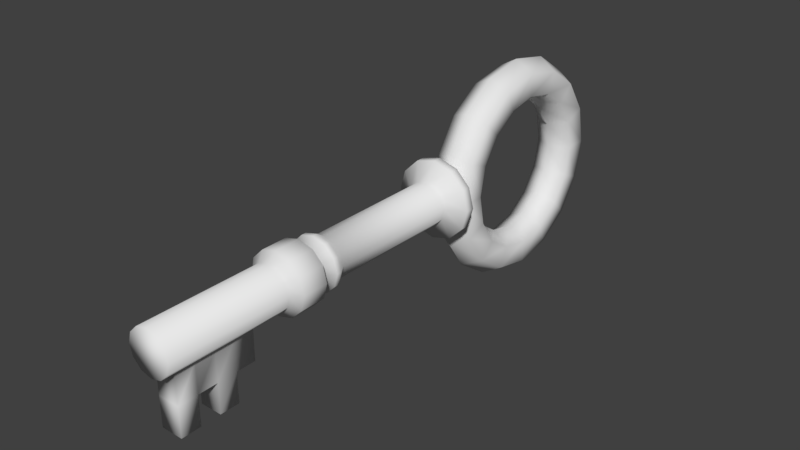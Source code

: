 # Source: Key_silver.blend  (saved by Blender 2.78.0; exported with 4.5.12 LTS)
import bpy
from mathutils import Matrix  # noqa: F401  (used for matrix-valued properties, if any)

bpy.ops.wm.read_factory_settings(use_empty=True)
scene = bpy.context.scene
scene.name = 'Scene'

# ---- collections
col_collection_1 = bpy.data.collections.new('Collection 1'); scene.collection.children.link(col_collection_1)

# ---- world
world_world = bpy.data.worlds.new('World'); scene.world = world_world
world_world.color = (0.05088, 0.05088, 0.05088)
world_world.use_sun_shadow = False
world_world.sun_shadow_jitter_overblur = 0.0
world_world.cycles.sampling_method = 'MANUAL'

# ---- meshes
me_torus_001 = bpy.data.meshes.new('Torus.001')
me_torus_001.from_pydata([(1.25, 1.567, 0.0), (1.125, 1.567, 0.2165), (0.875, 1.567, 0.2165), (0.75, 1.567, 3.062e-17), (0.875, 1.567, -0.2165), (1.125, 1.567, -0.2165), (1.155, 2.045, 0.0), (1.039, 1.998, 0.2165), (0.8084, 1.902, 0.2165), (0.6929, 1.854, 3.062e-17), (0.8084, 1.902, -0.2165), (1.039, 1.998, -0.2165), (0.8839, 2.451, 0.0), (0.7955, 2.363, 0.2165), (0.6187, 2.186, 0.2165), (0.5303, 2.097, 3.062e-17), (0.6187, 2.186, -0.2165), (0.7955, 2.363, -0.2165), (0.4784, 2.722, 0.0), (0.4305, 2.606, 0.2165), (0.3348, 2.375, 0.2165), (0.287, 2.26, 3.062e-17), (0.3348, 2.375, -0.2165), (0.4305, 2.606, -0.2165), (5.96e-08, 2.817, 0.0), (1.192e-07, 2.692, 0.2165), (8.941e-08, 2.442, 0.2165), (8.941e-08, 2.317, 3.062e-17), (8.941e-08, 2.442, -0.2165), (1.192e-07, 2.692, -0.2165), (-0.4784, 2.722, 0.0), (-0.4305, 2.606, 0.2165), (-0.3348, 2.375, 0.2165), (-0.287, 2.26, 3.062e-17), (-0.3348, 2.375, -0.2165), (-0.4305, 2.606, -0.2165), (-0.8839, 2.451, 0.0), (-0.7955, 2.363, 0.2165), (-0.6187, 2.186, 0.2165), (-0.5303, 2.097, 3.062e-17), (-0.6187, 2.186, -0.2165), (-0.7955, 2.363, -0.2165), (-1.155, 2.045, 0.0), (-1.039, 1.998, 0.2165), (-0.8084, 1.902, 0.2165), (-0.6929, 1.854, 3.062e-17), (-0.8084, 1.902, -0.2165), (-1.039, 1.998, -0.2165), (-1.25, 1.567, 0.0), (-1.125, 1.567, 0.2165), (-0.875, 1.567, 0.2165), (-0.75, 1.567, 3.062e-17), (-0.875, 1.567, -0.2165), (-1.125, 1.567, -0.2165), (-1.155, 1.089, 0.0), (-1.039, 1.137, 0.2165), (-0.8084, 1.232, 0.2165), (-0.6929, 1.28, 3.062e-17), (-0.8084, 1.232, -0.2165), (-1.039, 1.137, -0.2165), (-0.8839, 0.6831, 0.0), (-0.7955, 0.7715, 0.2165), (-0.6187, 0.9483, 0.2165), (-0.5303, 1.037, 3.062e-17), (-0.6187, 0.9483, -0.2165), (-0.7955, 0.7715, -0.2165), (-0.4784, 0.4122, 0.0), (-0.4305, 0.5277, 0.2165), (-0.3348, 0.7586, 0.2165), (-0.287, 0.8741, 3.062e-17), (-0.3348, 0.7586, -0.2165), (-0.4305, 0.5277, -0.2165), (5.96e-08, 0.317, 0.0), (1.192e-07, 0.442, 0.2165), (8.941e-08, 0.692, 0.2165), (8.941e-08, 0.817, 3.062e-17), (8.941e-08, 0.692, -0.2165), (1.192e-07, 0.442, -0.2165), (0.4784, 0.4122, 0.0), (0.4305, 0.5277, 0.2165), (0.3348, 0.7586, 0.2165), (0.287, 0.8741, 3.062e-17), (0.3348, 0.7586, -0.2165), (0.4305, 0.5277, -0.2165), (0.8839, 0.6831, 0.0), (0.7955, 0.7715, 0.2165), (0.6187, 0.9483, 0.2165), (0.5303, 1.037, 3.062e-17), (0.6187, 0.9483, -0.2165), (0.7955, 0.7715, -0.2165), (1.155, 1.089, 0.0), (1.039, 1.136, 0.2165), (0.8084, 1.232, 0.2165), (0.6929, 1.28, 3.062e-17), (0.8084, 1.232, -0.2165), (1.039, 1.136, -0.2165), (-0.3166, 0.07692, -0.02609), (-0.3166, -1.436, -0.02609), (-0.285, 0.07692, 0.0916), (-0.2851, -1.436, 0.0916), (-0.1989, 0.07692, 0.1777), (-0.1989, -1.436, 0.1777), (-0.08116, 0.07691, 0.2093), (-0.08117, -1.436, 0.2093), (0.03654, 0.07691, 0.1777), (0.03652, -1.436, 0.1777), (0.1227, 0.07691, 0.09152), (0.1227, -1.436, 0.09152), (0.1542, 0.0769, -0.02619), (0.1542, -1.436, -0.02619), (0.1226, 0.07691, -0.1439), (0.1226, -1.436, -0.1439), (0.03645, 0.07691, -0.23), (0.03644, -1.436, -0.23), (-0.08126, 0.07691, -0.2615), (-0.08127, -1.436, -0.2615), (-0.199, 0.07692, -0.23), (-0.199, -1.436, -0.23), (-0.2851, 0.07692, -0.1438), (-0.2851, -1.436, -0.1438), (-0.3362, -1.524, 0.1211), (-0.3757, -1.524, -0.02608), (-0.2284, -1.524, 0.2289), (-0.08116, -1.524, 0.2683), (0.06605, -1.524, 0.2288), (0.1738, -1.524, 0.121), (0.2132, -1.524, -0.02621), (0.1737, -1.524, -0.1734), (0.06594, -1.524, -0.2812), (-0.08129, -1.524, -0.3206), (-0.2285, -1.524, -0.2811), (-0.3363, -1.524, -0.1733), (-0.3362, -1.58, 0.1211), (-0.3757, -1.58, -0.02608), (-0.2284, -1.58, 0.2289), (-0.08116, -1.58, 0.2683), (0.06605, -1.58, 0.2288), (0.1738, -1.58, 0.121), (0.2132, -1.58, -0.02621), (0.1737, -1.58, -0.1734), (0.06594, -1.58, -0.2812), (-0.08129, -1.58, -0.3206), (-0.2285, -1.58, -0.2811), (-0.3363, -1.58, -0.1733), (-0.2802, -1.673, 0.08877), (-0.311, -1.673, -0.02609), (-0.1961, -1.673, 0.1728), (-0.08118, -1.673, 0.2036), (0.03369, -1.673, 0.1728), (0.1178, -1.673, 0.08869), (0.1485, -1.673, -0.02619), (0.1177, -1.673, -0.1411), (0.03361, -1.673, -0.2251), (-0.08127, -1.673, -0.2559), (-0.1961, -1.673, -0.2251), (-0.2802, -1.673, -0.141), (-0.3727, -1.761, 0.1422), (-0.4178, -1.761, -0.02607), (-0.2495, -1.761, 0.2654), (-0.08115, -1.761, 0.3105), (0.08714, -1.761, 0.2653), (0.2103, -1.761, 0.1421), (0.2554, -1.761, -0.02621), (0.2102, -1.761, -0.1945), (0.08701, -1.761, -0.3177), (-0.0813, -1.761, -0.3627), (-0.2496, -1.761, -0.3176), (-0.3728, -1.761, -0.1944), (-0.3727, -2.053, 0.1422), (-0.4178, -2.053, -0.02607), (-0.2495, -2.053, 0.2654), (-0.08115, -2.053, 0.3105), (0.08714, -2.053, 0.2653), (0.2103, -2.053, 0.1421), (0.2554, -2.053, -0.02621), (0.2102, -2.053, -0.1945), (0.08701, -2.053, -0.3177), (-0.0813, -2.053, -0.3627), (-0.2496, -2.053, -0.3176), (-0.3728, -2.053, -0.1944), (-0.2931, -2.142, 0.09623), (-0.3259, -2.142, -0.02609), (-0.2035, -2.142, 0.1858), (-0.08117, -2.142, 0.2185), (0.04115, -2.142, 0.1857), (0.1307, -2.142, 0.09614), (0.1634, -2.142, -0.02619), (0.1306, -2.142, -0.1485), (0.04106, -2.142, -0.2381), (-0.08128, -2.142, -0.2708), (-0.2036, -2.142, -0.238), (-0.2931, -2.142, -0.1484), (-0.2931, -3.5, 0.09623), (-0.3259, -3.5, -0.02609), (-0.2035, -3.5, 0.1858), (-0.08117, -3.5, 0.2185), (0.04115, -3.5, 0.1857), (0.1307, -3.5, 0.09614), (0.1634, -3.5, -0.02619), (0.1306, -3.5, -0.1485), (0.04106, -3.5, -0.2381), (-0.08128, -3.5, -0.2708), (-0.2036, -3.5, -0.238), (-0.2931, -3.5, -0.1484), (0.1634, -3.359, -0.02619), (0.1306, -3.359, -0.1485), (0.1307, -3.359, 0.09614), (0.1306, -2.482, -0.1485), (0.1307, -2.482, 0.09614), (0.1634, -2.482, -0.02619), (0.795, -3.359, 0.096), (0.795, -3.359, -0.1487), (-0.4589, 0.1939, 0.192), (-0.5174, 0.1939, -0.02605), (0.1306, -2.92, -0.1485), (0.1307, -2.92, 0.09614), (0.795, -2.92, -0.1487), (0.795, -2.92, 0.096), (0.4628, -2.482, -0.1486), (0.1306, -2.701, -0.1485), (0.1307, -2.701, 0.09614), (0.795, -2.701, -0.1487), (0.795, -2.701, 0.096), (0.4628, -3.359, -0.1486), (0.4629, -3.359, 0.09607), (0.4629, -2.482, 0.09607), (0.1306, -3.14, -0.1485), (0.1307, -3.14, 0.09614), (0.795, -3.14, -0.1487), (0.795, -3.14, 0.096), (0.4629, -2.92, 0.09607), (0.4628, -2.92, -0.1486), (0.4628, -3.14, -0.1486), (0.4629, -3.14, 0.09607), (0.4629, -2.701, 0.09607), (0.4628, -2.701, -0.1486), (-0.2992, 0.1939, 0.3517), (-0.08111, 0.1939, 0.4101), (0.137, 0.1939, 0.3516), (0.2966, 0.1939, 0.1919), (0.355, 0.1939, -0.02624), (0.2965, 0.1939, -0.2443), (0.1368, 0.1939, -0.404), (-0.0813, 0.1939, -0.4624), (-0.2994, 0.1939, -0.4039), (-0.459, 0.1939, -0.2442), (-0.5174, 0.2931, -0.02605), (-0.4589, 0.2931, 0.192), (-0.2992, 0.2931, 0.3517), (-0.08111, 0.2931, 0.4101), (0.137, 0.2931, 0.3516), (0.2966, 0.2931, 0.1919), (0.355, 0.2931, -0.02624), (0.2965, 0.2931, -0.2443), (0.1368, 0.2931, -0.404), (-0.0813, 0.2931, -0.4624), (-0.2994, 0.2931, -0.4039), (-0.459, 0.2931, -0.2442), (-0.3539, 0.3699, -0.02608), (-0.3173, 0.3699, 0.1102), (-0.2175, 0.3699, 0.21), (-0.08115, 0.3699, 0.2465), (0.05518, 0.3699, 0.21), (0.155, 0.3699, 0.1101), (0.1915, 0.3699, -0.0262), (0.1549, 0.3699, -0.1625), (0.05508, 0.3699, -0.2623), (-0.08126, 0.3699, -0.2988), (-0.2176, 0.3699, -0.2623), (-0.3174, 0.3699, -0.1624)], [], [(0, 6, 7, 1), (1, 7, 8, 2), (2, 8, 9, 3), (3, 9, 10, 4), (4, 10, 11, 5), (0, 5, 11, 6), (6, 12, 13, 7), (7, 13, 14, 8), (8, 14, 15, 9), (9, 15, 16, 10), (10, 16, 17, 11), (11, 17, 12, 6), (12, 18, 19, 13), (13, 19, 20, 14), (14, 20, 21, 15), (15, 21, 22, 16), (16, 22, 23, 17), (17, 23, 18, 12), (18, 24, 25, 19), (19, 25, 26, 20), (20, 26, 27, 21), (21, 27, 28, 22), (22, 28, 29, 23), (23, 29, 24, 18), (24, 30, 31, 25), (25, 31, 32, 26), (26, 32, 33, 27), (27, 33, 34, 28), (28, 34, 35, 29), (29, 35, 30, 24), (30, 36, 37, 31), (31, 37, 38, 32), (32, 38, 39, 33), (33, 39, 40, 34), (34, 40, 41, 35), (35, 41, 36, 30), (36, 42, 43, 37), (37, 43, 44, 38), (38, 44, 45, 39), (39, 45, 46, 40), (40, 46, 47, 41), (41, 47, 42, 36), (42, 48, 49, 43), (43, 49, 50, 44), (44, 50, 51, 45), (45, 51, 52, 46), (46, 52, 53, 47), (47, 53, 48, 42), (48, 54, 55, 49), (49, 55, 56, 50), (50, 56, 57, 51), (51, 57, 58, 52), (52, 58, 59, 53), (53, 59, 54, 48), (54, 60, 61, 55), (55, 61, 62, 56), (56, 62, 63, 57), (57, 63, 64, 58), (58, 64, 65, 59), (59, 65, 60, 54), (60, 66, 67, 61), (61, 67, 68, 62), (62, 68, 69, 63), (63, 69, 70, 64), (64, 70, 71, 65), (65, 71, 66, 60), (66, 72, 73, 67), (67, 73, 74, 68), (68, 74, 75, 69), (69, 75, 76, 70), (70, 76, 77, 71), (71, 77, 72, 66), (72, 78, 79, 73), (73, 79, 80, 74), (74, 80, 81, 75), (75, 81, 82, 76), (76, 82, 83, 77), (77, 83, 78, 72), (78, 84, 85, 79), (79, 85, 86, 80), (80, 86, 87, 81), (81, 87, 88, 82), (82, 88, 89, 83), (83, 89, 84, 78), (84, 90, 91, 85), (85, 91, 92, 86), (86, 92, 93, 87), (87, 93, 94, 88), (88, 94, 95, 89), (89, 95, 90, 84), (90, 0, 1, 91), (91, 1, 2, 92), (92, 2, 3, 93), (93, 3, 4, 94), (94, 4, 5, 95), (95, 5, 0, 90), (96, 97, 99, 98), (98, 99, 101, 100), (100, 101, 103, 102), (102, 103, 105, 104), (104, 105, 107, 106), (106, 107, 109, 108), (108, 109, 111, 110), (110, 111, 113, 112), (112, 113, 115, 114), (114, 115, 117, 116), (117, 115, 129, 130), (116, 117, 119, 118), (118, 119, 97, 96), (108, 110, 241, 240), (131, 130, 142, 143), (115, 113, 128, 129), (113, 111, 127, 128), (111, 109, 126, 127), (109, 107, 125, 126), (107, 105, 124, 125), (105, 103, 123, 124), (97, 119, 131, 121), (99, 97, 121, 120), (103, 101, 122, 123), (119, 117, 130, 131), (101, 99, 120, 122), (136, 135, 147, 148), (120, 121, 133, 132), (128, 127, 139, 140), (125, 124, 136, 137), (121, 131, 143, 133), (122, 120, 132, 134), (129, 128, 140, 141), (126, 125, 137, 138), (123, 122, 134, 135), (130, 129, 141, 142), (127, 126, 138, 139), (124, 123, 135, 136), (148, 147, 159, 160), (143, 142, 154, 155), (132, 133, 145, 144), (140, 139, 151, 152), (137, 136, 148, 149), (133, 143, 155, 145), (134, 132, 144, 146), (141, 140, 152, 153), (138, 137, 149, 150), (135, 134, 146, 147), (142, 141, 153, 154), (139, 138, 150, 151), (163, 162, 174, 175), (155, 154, 166, 167), (144, 145, 157, 156), (152, 151, 163, 164), (149, 148, 160, 161), (145, 155, 167, 157), (146, 144, 156, 158), (153, 152, 164, 165), (150, 149, 161, 162), (147, 146, 158, 159), (154, 153, 165, 166), (151, 150, 162, 163), (175, 174, 186, 187), (160, 159, 171, 172), (167, 166, 178, 179), (156, 157, 169, 168), (164, 163, 175, 176), (161, 160, 172, 173), (157, 167, 179, 169), (158, 156, 168, 170), (165, 164, 176, 177), (162, 161, 173, 174), (159, 158, 170, 171), (166, 165, 177, 178), (190, 189, 201, 202), (172, 171, 183, 184), (179, 178, 190, 191), (168, 169, 181, 180), (176, 175, 187, 188), (173, 172, 184, 185), (169, 179, 191, 181), (170, 168, 180, 182), (177, 176, 188, 189), (174, 173, 185, 186), (171, 170, 182, 183), (178, 177, 189, 190), (192, 193, 203, 202, 201, 200, 199, 198, 197, 196, 195, 194), (205, 204, 198, 199), (184, 183, 195, 196), (191, 190, 202, 203), (180, 181, 193, 192), (188, 187, 207, 219, 214, 226, 205, 199, 200), (185, 184, 196, 197, 206, 227, 215, 220, 208), (181, 191, 203, 193), (182, 180, 192, 194), (189, 188, 200, 201), (204, 206, 197, 198), (183, 182, 194, 195), (232, 231, 230, 233), (187, 186, 209, 207), (186, 185, 208, 209), (234, 230, 217, 222), (233, 224, 210, 229), (224, 206, 205, 223), (230, 231, 216, 217), (221, 235, 234, 222), (223, 232, 228, 211), (205, 226, 232, 223), (226, 214, 231, 232), (207, 208, 225, 218), (210, 224, 223, 211), (235, 218, 225, 234), (215, 227, 233, 230), (227, 206, 224, 233), (222, 217, 216, 221), (208, 220, 234, 225), (220, 215, 230, 234), (231, 235, 221, 216), (214, 219, 235, 231), (219, 207, 218, 235), (229, 228, 232, 233), (210, 211, 228, 229), (241, 242, 254, 253), (106, 108, 240, 239), (104, 106, 239, 238), (102, 104, 238, 237), (118, 96, 213, 245), (96, 98, 212, 213), (100, 102, 237, 236), (116, 118, 245, 244), (98, 100, 236, 212), (114, 116, 244, 243), (112, 114, 243, 242), (110, 112, 242, 241), (246, 247, 259, 258), (238, 239, 251, 250), (245, 213, 246, 257), (212, 236, 248, 247), (242, 243, 255, 254), (239, 240, 252, 251), (213, 212, 247, 246), (236, 237, 249, 248), (243, 244, 256, 255), (240, 241, 253, 252), (237, 238, 250, 249), (244, 245, 257, 256), (258, 259, 260, 261, 262, 263, 264, 265, 266, 267, 268, 269), (253, 254, 266, 265), (250, 251, 263, 262), (257, 246, 258, 269), (247, 248, 260, 259), (254, 255, 267, 266), (251, 252, 264, 263), (248, 249, 261, 260), (255, 256, 268, 267), (252, 253, 265, 264), (249, 250, 262, 261), (256, 257, 269, 268)])
me_torus_001.polygons.foreach_set('use_smooth', [True] * 254)
_uv = me_torus_001.uv_layers.new(name='UVMap')
_uv.uv.foreach_set('vector', [0.7263, 0.7935, 0.7336, 0.7949, 0.7329, 0.7967, 0.7263, 0.7954, 0.7263, 0.7954, 0.7329, 0.7967, 0.7314, 0.8002, 0.7263, 0.7992, 0.7263, 0.7992, 0.7314, 0.8002, 0.7307, 0.8019, 0.7263, 0.8011, 0.7263, 0.8011, 0.7307, 0.8019, 0.7314, 0.8002, 0.7263, 0.7992, 0.7263, 0.7992, 0.7314, 0.8002, 0.7329, 0.7967, 0.7263, 0.7954, 0.7263, 0.7935, 0.7263, 0.7954, 0.7329, 0.7967, 0.7336, 0.7949, 0.7336, 0.7949, 0.7397, 0.799, 0.7384, 0.8004, 0.7329, 0.7967, 0.7329, 0.7967, 0.7384, 0.8004, 0.7357, 0.8031, 0.7314, 0.8002, 0.7314, 0.8002, 0.7357, 0.8031, 0.7344, 0.8044, 0.7307, 0.8019, 0.7307, 0.8019, 0.7344, 0.8044, 0.7357, 0.8031, 0.7314, 0.8002, 0.7314, 0.8002, 0.7357, 0.8031, 0.7384, 0.8004, 0.7329, 0.7967, 0.7329, 0.7967, 0.7384, 0.8004, 0.7397, 0.799, 0.7336, 0.7949, 0.7397, 0.799, 0.7439, 0.8052, 0.7421, 0.8059, 0.7384, 0.8004, 0.7384, 0.8004, 0.7421, 0.8059, 0.7386, 0.8074, 0.7357, 0.8031, 0.7357, 0.8031, 0.7386, 0.8074, 0.7368, 0.8081, 0.7344, 0.8044, 0.7344, 0.8044, 0.7368, 0.8081, 0.7386, 0.8074, 0.7357, 0.8031, 0.7357, 0.8031, 0.7386, 0.8074, 0.7421, 0.8059, 0.7384, 0.8004, 0.7384, 0.8004, 0.7421, 0.8059, 0.7439, 0.8052, 0.7397, 0.799, 0.7439, 0.8052, 0.7453, 0.8125, 0.7434, 0.8125, 0.7421, 0.8059, 0.7421, 0.8059, 0.7434, 0.8125, 0.7396, 0.8125, 0.7386, 0.8074, 0.7386, 0.8074, 0.7396, 0.8125, 0.7377, 0.8125, 0.7368, 0.8081, 0.7368, 0.8081, 0.7377, 0.8125, 0.7396, 0.8125, 0.7386, 0.8074, 0.7386, 0.8074, 0.7396, 0.8125, 0.7434, 0.8125, 0.7421, 0.8059, 0.7421, 0.8059, 0.7434, 0.8125, 0.7453, 0.8125, 0.7439, 0.8052, 0.7453, 0.8125, 0.7439, 0.8197, 0.7421, 0.819, 0.7434, 0.8125, 0.7434, 0.8125, 0.7421, 0.819, 0.7386, 0.8176, 0.7396, 0.8125, 0.7396, 0.8125, 0.7386, 0.8176, 0.7368, 0.8168, 0.7377, 0.8125, 0.7377, 0.8125, 0.7368, 0.8168, 0.7386, 0.8176, 0.7396, 0.8125, 0.7396, 0.8125, 0.7386, 0.8176, 0.7421, 0.819, 0.7434, 0.8125, 0.7434, 0.8125, 0.7421, 0.819, 0.7439, 0.8197, 0.7453, 0.8125, 0.7439, 0.8197, 0.7397, 0.8259, 0.7384, 0.8246, 0.7421, 0.819, 0.7421, 0.819, 0.7384, 0.8246, 0.7357, 0.8219, 0.7386, 0.8176, 0.7386, 0.8176, 0.7357, 0.8219, 0.7344, 0.8205, 0.7368, 0.8168, 0.7368, 0.8168, 0.7344, 0.8205, 0.7357, 0.8219, 0.7386, 0.8176, 0.7386, 0.8176, 0.7357, 0.8219, 0.7384, 0.8246, 0.7421, 0.819, 0.7421, 0.819, 0.7384, 0.8246, 0.7397, 0.8259, 0.7439, 0.8197, 0.7397, 0.8259, 0.7336, 0.83, 0.7329, 0.8283, 0.7384, 0.8246, 0.7384, 0.8246, 0.7329, 0.8283, 0.7314, 0.8248, 0.7357, 0.8219, 0.7357, 0.8219, 0.7314, 0.8248, 0.7307, 0.823, 0.7344, 0.8205, 0.7344, 0.8205, 0.7307, 0.823, 0.7314, 0.8248, 0.7357, 0.8219, 0.7357, 0.8219, 0.7314, 0.8248, 0.7329, 0.8283, 0.7384, 0.8246, 0.7384, 0.8246, 0.7329, 0.8283, 0.7336, 0.83, 0.7397, 0.8259, 0.7336, 0.83, 0.7263, 0.8315, 0.7263, 0.8296, 0.7329, 0.8283, 0.7329, 0.8283, 0.7263, 0.8296, 0.7263, 0.8258, 0.7314, 0.8248, 0.7314, 0.8248, 0.7263, 0.8258, 0.7263, 0.8239, 0.7307, 0.823, 0.7307, 0.823, 0.7263, 0.8239, 0.7263, 0.8258, 0.7314, 0.8248, 0.7314, 0.8248, 0.7263, 0.8258, 0.7263, 0.8296, 0.7329, 0.8283, 0.7329, 0.8283, 0.7263, 0.8296, 0.7263, 0.8315, 0.7336, 0.83, 0.7263, 0.8315, 0.719, 0.83, 0.7198, 0.8283, 0.7263, 0.8296, 0.7263, 0.8296, 0.7198, 0.8283, 0.7212, 0.8248, 0.7263, 0.8258, 0.7263, 0.8258, 0.7212, 0.8248, 0.7219, 0.823, 0.7263, 0.8239, 0.7263, 0.8239, 0.7219, 0.823, 0.7212, 0.8248, 0.7263, 0.8258, 0.7263, 0.8258, 0.7212, 0.8248, 0.7198, 0.8283, 0.7263, 0.8296, 0.7263, 0.8296, 0.7198, 0.8283, 0.719, 0.83, 0.7263, 0.8315, 0.719, 0.83, 0.7129, 0.8259, 0.7142, 0.8246, 0.7198, 0.8283, 0.7198, 0.8283, 0.7142, 0.8246, 0.7169, 0.8219, 0.7212, 0.8248, 0.7212, 0.8248, 0.7169, 0.8219, 0.7182, 0.8205, 0.7219, 0.823, 0.7219, 0.823, 0.7182, 0.8205, 0.7169, 0.8219, 0.7212, 0.8248, 0.7212, 0.8248, 0.7169, 0.8219, 0.7142, 0.8246, 0.7198, 0.8283, 0.7198, 0.8283, 0.7142, 0.8246, 0.7129, 0.8259, 0.719, 0.83, 0.7129, 0.8259, 0.7088, 0.8197, 0.7105, 0.819, 0.7142, 0.8246, 0.7142, 0.8246, 0.7105, 0.819, 0.714, 0.8176, 0.7169, 0.8219, 0.7169, 0.8219, 0.714, 0.8176, 0.7158, 0.8168, 0.7182, 0.8205, 0.7182, 0.8205, 0.7158, 0.8168, 0.714, 0.8176, 0.7169, 0.8219, 0.7169, 0.8219, 0.714, 0.8176, 0.7105, 0.819, 0.7142, 0.8246, 0.7142, 0.8246, 0.7105, 0.819, 0.7088, 0.8197, 0.7129, 0.8259, 0.7088, 0.8197, 0.7073, 0.8125, 0.7092, 0.8125, 0.7105, 0.819, 0.7105, 0.819, 0.7092, 0.8125, 0.713, 0.8125, 0.714, 0.8176, 0.714, 0.8176, 0.713, 0.8125, 0.7149, 0.8125, 0.7158, 0.8168, 0.7158, 0.8168, 0.7149, 0.8125, 0.713, 0.8125, 0.714, 0.8176, 0.714, 0.8176, 0.713, 0.8125, 0.7092, 0.8125, 0.7105, 0.819, 0.7105, 0.819, 0.7092, 0.8125, 0.7073, 0.8125, 0.7088, 0.8197, 0.7073, 0.8125, 0.7088, 0.8052, 0.7105, 0.8059, 0.7092, 0.8125, 0.7092, 0.8125, 0.7105, 0.8059, 0.714, 0.8074, 0.713, 0.8125, 0.713, 0.8125, 0.714, 0.8074, 0.7158, 0.8081, 0.7149, 0.8125, 0.7149, 0.8125, 0.7158, 0.8081, 0.714, 0.8074, 0.713, 0.8125, 0.713, 0.8125, 0.714, 0.8074, 0.7105, 0.8059, 0.7092, 0.8125, 0.7092, 0.8125, 0.7105, 0.8059, 0.7088, 0.8052, 0.7073, 0.8125, 0.7088, 0.8052, 0.7129, 0.799, 0.7142, 0.8004, 0.7105, 0.8059, 0.7105, 0.8059, 0.7142, 0.8004, 0.7169, 0.8031, 0.714, 0.8074, 0.714, 0.8074, 0.7169, 0.8031, 0.7182, 0.8044, 0.7158, 0.8081, 0.7158, 0.8081, 0.7182, 0.8044, 0.7169, 0.8031, 0.714, 0.8074, 0.714, 0.8074, 0.7169, 0.8031, 0.7142, 0.8004, 0.7105, 0.8059, 0.7105, 0.8059, 0.7142, 0.8004, 0.7129, 0.799, 0.7088, 0.8052, 0.7129, 0.799, 0.719, 0.7949, 0.7198, 0.7967, 0.7142, 0.8004, 0.7142, 0.8004, 0.7198, 0.7967, 0.7212, 0.8002, 0.7169, 0.8031, 0.7169, 0.8031, 0.7212, 0.8002, 0.7219, 0.8019, 0.7182, 0.8044, 0.7182, 0.8044, 0.7219, 0.8019, 0.7212, 0.8002, 0.7169, 0.8031, 0.7169, 0.8031, 0.7212, 0.8002, 0.7198, 0.7967, 0.7142, 0.8004, 0.7142, 0.8004, 0.7198, 0.7967, 0.719, 0.7949, 0.7129, 0.799, 0.719, 0.7949, 0.7263, 0.7935, 0.7263, 0.7954, 0.7198, 0.7967, 0.7198, 0.7967, 0.7263, 0.7954, 0.7263, 0.7992, 0.7212, 0.8002, 0.7212, 0.8002, 0.7263, 0.7992, 0.7263, 0.8011, 0.7219, 0.8019, 0.7219, 0.8019, 0.7263, 0.8011, 0.7263, 0.7992, 0.7212, 0.8002, 0.7212, 0.8002, 0.7263, 0.7992, 0.7263, 0.7954, 0.7198, 0.7967, 0.7198, 0.7967, 0.7263, 0.7954, 0.7263, 0.7935, 0.719, 0.7949, 0.7037, 0.8173, 0.6642, 0.8173, 0.6642, 0.8168, 0.7037, 0.8168, 0.7037, 0.8168, 0.6642, 0.8168, 0.6642, 0.8155, 0.7037, 0.8155, 0.7037, 0.8155, 0.6642, 0.8155, 0.6642, 0.8137, 0.7037, 0.8137, 0.7037, 0.8137, 0.6642, 0.8137, 0.6642, 0.8119, 0.7037, 0.8119, 0.7037, 0.8119, 0.6642, 0.8119, 0.6642, 0.8106, 0.7037, 0.8106, 0.7037, 0.8106, 0.6642, 0.8106, 0.6642, 0.8101, 0.7037, 0.8101, 0.7037, 0.8101, 0.6642, 0.8101, 0.6642, 0.8106, 0.7037, 0.8106, 0.7037, 0.8106, 0.6642, 0.8106, 0.6642, 0.8119, 0.7037, 0.8119, 0.7037, 0.8119, 0.6642, 0.8119, 0.6642, 0.8137, 0.7037, 0.8137, 0.7037, 0.8137, 0.6642, 0.8137, 0.6642, 0.8155, 0.7037, 0.8155, 0.6642, 0.8155, 0.6642, 0.8137, 0.6629, 0.8137, 0.6629, 0.8159, 0.7037, 0.8155, 0.6642, 0.8155, 0.6642, 0.8168, 0.7037, 0.8168, 0.7037, 0.8168, 0.6642, 0.8168, 0.6642, 0.8173, 0.7037, 0.8173, 0.7037, 0.8101, 0.7037, 0.8106, 0.7054, 0.808, 0.7054, 0.8071, 0.6629, 0.8176, 0.6629, 0.8159, 0.662, 0.8159, 0.662, 0.8176, 0.6642, 0.8137, 0.6642, 0.8119, 0.6629, 0.8115, 0.6629, 0.8137, 0.6642, 0.8119, 0.6642, 0.8106, 0.6629, 0.8098, 0.6629, 0.8115, 0.6642, 0.8106, 0.6642, 0.8101, 0.6629, 0.8092, 0.6629, 0.8098, 0.6642, 0.8101, 0.6642, 0.8106, 0.6629, 0.8098, 0.6629, 0.8092, 0.6642, 0.8106, 0.6642, 0.8119, 0.6629, 0.8115, 0.6629, 0.8098, 0.6642, 0.8119, 0.6642, 0.8137, 0.6629, 0.8137, 0.6629, 0.8115, 0.6642, 0.8173, 0.6642, 0.8168, 0.6629, 0.8176, 0.6629, 0.8182, 0.6642, 0.8168, 0.6642, 0.8173, 0.6629, 0.8182, 0.6629, 0.8176, 0.6642, 0.8137, 0.6642, 0.8155, 0.6629, 0.8159, 0.6629, 0.8137, 0.6642, 0.8168, 0.6642, 0.8155, 0.6629, 0.8159, 0.6629, 0.8176, 0.6642, 0.8155, 0.6642, 0.8168, 0.6629, 0.8176, 0.6629, 0.8159, 0.662, 0.8115, 0.662, 0.8137, 0.6606, 0.8137, 0.6606, 0.812, 0.6629, 0.8176, 0.6629, 0.8182, 0.662, 0.8182, 0.662, 0.8176, 0.6629, 0.8115, 0.6629, 0.8098, 0.662, 0.8098, 0.662, 0.8115, 0.6629, 0.8098, 0.6629, 0.8115, 0.662, 0.8115, 0.662, 0.8098, 0.6629, 0.8182, 0.6629, 0.8176, 0.662, 0.8176, 0.662, 0.8182, 0.6629, 0.8159, 0.6629, 0.8176, 0.662, 0.8176, 0.662, 0.8159, 0.6629, 0.8137, 0.6629, 0.8115, 0.662, 0.8115, 0.662, 0.8137, 0.6629, 0.8092, 0.6629, 0.8098, 0.662, 0.8098, 0.662, 0.8092, 0.6629, 0.8137, 0.6629, 0.8159, 0.662, 0.8159, 0.662, 0.8137, 0.6629, 0.8159, 0.6629, 0.8137, 0.662, 0.8137, 0.662, 0.8159, 0.6629, 0.8098, 0.6629, 0.8092, 0.662, 0.8092, 0.662, 0.8098, 0.6629, 0.8115, 0.6629, 0.8137, 0.662, 0.8137, 0.662, 0.8115, 0.6606, 0.812, 0.6606, 0.8137, 0.6593, 0.8137, 0.6593, 0.8111, 0.662, 0.8176, 0.662, 0.8159, 0.6606, 0.8154, 0.6606, 0.8167, 0.662, 0.8176, 0.662, 0.8182, 0.6606, 0.8172, 0.6606, 0.8167, 0.662, 0.8115, 0.662, 0.8098, 0.6606, 0.8107, 0.6606, 0.812, 0.662, 0.8098, 0.662, 0.8115, 0.6606, 0.812, 0.6606, 0.8107, 0.662, 0.8182, 0.662, 0.8176, 0.6606, 0.8167, 0.6606, 0.8172, 0.662, 0.8159, 0.662, 0.8176, 0.6606, 0.8167, 0.6606, 0.8154, 0.662, 0.8137, 0.662, 0.8115, 0.6606, 0.812, 0.6606, 0.8137, 0.662, 0.8092, 0.662, 0.8098, 0.6606, 0.8107, 0.6606, 0.8102, 0.662, 0.8137, 0.662, 0.8159, 0.6606, 0.8154, 0.6606, 0.8137, 0.662, 0.8159, 0.662, 0.8137, 0.6606, 0.8137, 0.6606, 0.8154, 0.662, 0.8098, 0.662, 0.8092, 0.6606, 0.8102, 0.6606, 0.8107, 0.6593, 0.8093, 0.6593, 0.8086, 0.6548, 0.8086, 0.6548, 0.8093, 0.6606, 0.8167, 0.6606, 0.8154, 0.6593, 0.8163, 0.6593, 0.8181, 0.6606, 0.8167, 0.6606, 0.8172, 0.6593, 0.8188, 0.6593, 0.8181, 0.6606, 0.812, 0.6606, 0.8107, 0.6593, 0.8093, 0.6593, 0.8111, 0.6606, 0.8107, 0.6606, 0.812, 0.6593, 0.8111, 0.6593, 0.8093, 0.6606, 0.8172, 0.6606, 0.8167, 0.6593, 0.8181, 0.6593, 0.8188, 0.6606, 0.8154, 0.6606, 0.8167, 0.6593, 0.8181, 0.6593, 0.8163, 0.6606, 0.8137, 0.6606, 0.812, 0.6593, 0.8111, 0.6593, 0.8137, 0.6606, 0.8102, 0.6606, 0.8107, 0.6593, 0.8093, 0.6593, 0.8086, 0.6606, 0.8137, 0.6606, 0.8154, 0.6593, 0.8163, 0.6593, 0.8137, 0.6606, 0.8154, 0.6606, 0.8137, 0.6593, 0.8137, 0.6593, 0.8163, 0.6606, 0.8107, 0.6606, 0.8102, 0.6593, 0.8086, 0.6593, 0.8093, 0.6548, 0.8093, 0.6548, 0.8086, 0.6535, 0.81, 0.6535, 0.8105, 0.6593, 0.8111, 0.6593, 0.8137, 0.6548, 0.8137, 0.6548, 0.8111, 0.6593, 0.8181, 0.6593, 0.8163, 0.6548, 0.8163, 0.6548, 0.8181, 0.6593, 0.8181, 0.6593, 0.8188, 0.6548, 0.8188, 0.6548, 0.8181, 0.6593, 0.8111, 0.6593, 0.8093, 0.6548, 0.8093, 0.6548, 0.8111, 0.6593, 0.8093, 0.6593, 0.8111, 0.6548, 0.8111, 0.6548, 0.8093, 0.6593, 0.8188, 0.6593, 0.8181, 0.6548, 0.8181, 0.6548, 0.8188, 0.6593, 0.8163, 0.6593, 0.8181, 0.6548, 0.8181, 0.6548, 0.8163, 0.6593, 0.8137, 0.6593, 0.8111, 0.6548, 0.8111, 0.6548, 0.8137, 0.6593, 0.8086, 0.6593, 0.8093, 0.6548, 0.8093, 0.6548, 0.8086, 0.6593, 0.8137, 0.6593, 0.8163, 0.6548, 0.8163, 0.6548, 0.8137, 0.6593, 0.8163, 0.6593, 0.8137, 0.6548, 0.8137, 0.6548, 0.8163, 0.6535, 0.8156, 0.6535, 0.8137, 0.6328, 0.8137, 0.6328, 0.8156, 0.6548, 0.8111, 0.6548, 0.8137, 0.6535, 0.8137, 0.6535, 0.8118, 0.6548, 0.8181, 0.6548, 0.8163, 0.6535, 0.8156, 0.6535, 0.8169, 0.6548, 0.8181, 0.6548, 0.8188, 0.6535, 0.8174, 0.6535, 0.8169, 0.6548, 0.8111, 0.6548, 0.8093, 0.6535, 0.8105, 0.6535, 0.8118, 0.6548, 0.8093, 0.6548, 0.8111, 0.6535, 0.8118, 0.6535, 0.8105, 0.6548, 0.8188, 0.6548, 0.8181, 0.6535, 0.8169, 0.6535, 0.8174, 0.6548, 0.8163, 0.6548, 0.8181, 0.6535, 0.8169, 0.6535, 0.8156, 0.6548, 0.8137, 0.6548, 0.8111, 0.6535, 0.8118, 0.6535, 0.8137, 0.6548, 0.8086, 0.6548, 0.8093, 0.6535, 0.8105, 0.6535, 0.81, 0.6548, 0.8137, 0.6548, 0.8163, 0.6535, 0.8156, 0.6535, 0.8137, 0.6548, 0.8163, 0.6548, 0.8137, 0.6535, 0.8137, 0.6535, 0.8156, 0.6328, 0.8169, 0.6328, 0.8174, 0.6328, 0.8169, 0.6328, 0.8156, 0.6328, 0.8137, 0.6328, 0.8118, 0.6328, 0.8105, 0.6328, 0.81, 0.6328, 0.8105, 0.6328, 0.8118, 0.6328, 0.8137, 0.6328, 0.8156, 0.635, 0.8105, 0.635, 0.81, 0.6328, 0.81, 0.6328, 0.8105, 0.6535, 0.8118, 0.6535, 0.8137, 0.6328, 0.8137, 0.6328, 0.8118, 0.6535, 0.8169, 0.6535, 0.8156, 0.6328, 0.8156, 0.6328, 0.8169, 0.6535, 0.8169, 0.6535, 0.8174, 0.6328, 0.8174, 0.6328, 0.8169, 0.6535, 0.8118, 0.6535, 0.8105, 0.6483, 0.8105, 0.645, 0.8105, 0.6416, 0.8105, 0.6383, 0.8105, 0.635, 0.8105, 0.6328, 0.8105, 0.6328, 0.8118, 0.6535, 0.8105, 0.6535, 0.8118, 0.6328, 0.8118, 0.6328, 0.8105, 0.635, 0.8105, 0.6383, 0.8105, 0.6416, 0.8105, 0.645, 0.8105, 0.6483, 0.8105, 0.6535, 0.8174, 0.6535, 0.8169, 0.6328, 0.8169, 0.6328, 0.8174, 0.6535, 0.8156, 0.6535, 0.8169, 0.6328, 0.8169, 0.6328, 0.8156, 0.6535, 0.8137, 0.6535, 0.8118, 0.6328, 0.8118, 0.6328, 0.8137, 0.635, 0.81, 0.635, 0.8105, 0.6328, 0.8105, 0.6328, 0.81, 0.6535, 0.8137, 0.6535, 0.8156, 0.6328, 0.8156, 0.6328, 0.8137, 0.6383, 0.8054, 0.6416, 0.8054, 0.6416, 0.8054, 0.6383, 0.8054, 0.6535, 0.8105, 0.6535, 0.81, 0.6483, 0.81, 0.6483, 0.8105, 0.6535, 0.81, 0.6535, 0.8105, 0.6483, 0.8105, 0.6483, 0.81, 0.645, 0.8054, 0.6416, 0.8054, 0.6416, 0.8004, 0.645, 0.8004, 0.6383, 0.8054, 0.635, 0.8054, 0.635, 0.8004, 0.6383, 0.8004, 0.635, 0.8054, 0.635, 0.8105, 0.635, 0.8105, 0.635, 0.8054, 0.6416, 0.8054, 0.6416, 0.8054, 0.6416, 0.8004, 0.6416, 0.8004, 0.645, 0.8004, 0.645, 0.8054, 0.645, 0.8054, 0.645, 0.8004, 0.635, 0.8054, 0.6383, 0.8054, 0.6383, 0.8004, 0.635, 0.8004, 0.635, 0.8105, 0.6383, 0.8105, 0.6383, 0.8054, 0.635, 0.8054, 0.6383, 0.8105, 0.6416, 0.8105, 0.6416, 0.8054, 0.6383, 0.8054, 0.6483, 0.8105, 0.6483, 0.8105, 0.6483, 0.8054, 0.6483, 0.8054, 0.635, 0.8004, 0.635, 0.8054, 0.635, 0.8054, 0.635, 0.8004, 0.645, 0.8054, 0.6483, 0.8054, 0.6483, 0.8054, 0.645, 0.8054, 0.6416, 0.8105, 0.6383, 0.8105, 0.6383, 0.8054, 0.6416, 0.8054, 0.6383, 0.8105, 0.635, 0.8105, 0.635, 0.8054, 0.6383, 0.8054, 0.645, 0.8004, 0.6416, 0.8004, 0.6416, 0.8004, 0.645, 0.8004, 0.6483, 0.8105, 0.645, 0.8105, 0.645, 0.8054, 0.6483, 0.8054, 0.645, 0.8105, 0.6416, 0.8105, 0.6416, 0.8054, 0.645, 0.8054, 0.6416, 0.8054, 0.645, 0.8054, 0.645, 0.8004, 0.6416, 0.8004, 0.6416, 0.8105, 0.645, 0.8105, 0.645, 0.8054, 0.6416, 0.8054, 0.645, 0.8105, 0.6483, 0.8105, 0.6483, 0.8054, 0.645, 0.8054, 0.6383, 0.8004, 0.6383, 0.8004, 0.6383, 0.8054, 0.6383, 0.8054, 0.635, 0.8004, 0.635, 0.8004, 0.6383, 0.8004, 0.6383, 0.8004, 0.7054, 0.808, 0.7054, 0.8104, 0.7069, 0.8104, 0.7069, 0.808, 0.7037, 0.8106, 0.7037, 0.8101, 0.7054, 0.8071, 0.7054, 0.808, 0.7037, 0.8119, 0.7037, 0.8106, 0.7054, 0.808, 0.7054, 0.8104, 0.7037, 0.8137, 0.7037, 0.8119, 0.7054, 0.8104, 0.7054, 0.8137, 0.7037, 0.8168, 0.7037, 0.8173, 0.7054, 0.8203, 0.7054, 0.8194, 0.7037, 0.8173, 0.7037, 0.8168, 0.7054, 0.8194, 0.7054, 0.8203, 0.7037, 0.8155, 0.7037, 0.8137, 0.7054, 0.8137, 0.7054, 0.817, 0.7037, 0.8155, 0.7037, 0.8168, 0.7054, 0.8194, 0.7054, 0.817, 0.7037, 0.8168, 0.7037, 0.8155, 0.7054, 0.817, 0.7054, 0.8194, 0.7037, 0.8137, 0.7037, 0.8155, 0.7054, 0.817, 0.7054, 0.8137, 0.7037, 0.8119, 0.7037, 0.8137, 0.7054, 0.8137, 0.7054, 0.8104, 0.7037, 0.8106, 0.7037, 0.8119, 0.7054, 0.8104, 0.7054, 0.808, 0.7069, 0.8203, 0.7069, 0.8194, 0.7081, 0.8173, 0.7081, 0.8178, 0.7054, 0.8104, 0.7054, 0.808, 0.7069, 0.808, 0.7069, 0.8104, 0.7054, 0.8194, 0.7054, 0.8203, 0.7069, 0.8203, 0.7069, 0.8194, 0.7054, 0.8194, 0.7054, 0.817, 0.7069, 0.817, 0.7069, 0.8194, 0.7054, 0.8104, 0.7054, 0.8137, 0.7069, 0.8137, 0.7069, 0.8104, 0.7054, 0.808, 0.7054, 0.8071, 0.7069, 0.8071, 0.7069, 0.808, 0.7054, 0.8203, 0.7054, 0.8194, 0.7069, 0.8194, 0.7069, 0.8203, 0.7054, 0.817, 0.7054, 0.8137, 0.7069, 0.8137, 0.7069, 0.817, 0.7054, 0.8137, 0.7054, 0.817, 0.7069, 0.817, 0.7069, 0.8137, 0.7054, 0.8071, 0.7054, 0.808, 0.7069, 0.808, 0.7069, 0.8071, 0.7054, 0.8137, 0.7054, 0.8104, 0.7069, 0.8104, 0.7069, 0.8137, 0.7054, 0.817, 0.7054, 0.8194, 0.7069, 0.8194, 0.7069, 0.817, 0.7081, 0.8178, 0.7081, 0.8173, 0.7081, 0.8158, 0.7081, 0.8137, 0.7081, 0.8116, 0.7081, 0.8101, 0.7081, 0.8096, 0.7081, 0.8101, 0.7081, 0.8116, 0.7081, 0.8137, 0.7081, 0.8158, 0.7081, 0.8173, 0.7069, 0.808, 0.7069, 0.8104, 0.7081, 0.8116, 0.7081, 0.8101, 0.7069, 0.8104, 0.7069, 0.808, 0.7081, 0.8101, 0.7081, 0.8116, 0.7069, 0.8194, 0.7069, 0.8203, 0.7081, 0.8178, 0.7081, 0.8173, 0.7069, 0.8194, 0.7069, 0.817, 0.7081, 0.8158, 0.7081, 0.8173, 0.7069, 0.8104, 0.7069, 0.8137, 0.7081, 0.8137, 0.7081, 0.8116, 0.7069, 0.808, 0.7069, 0.8071, 0.7081, 0.8096, 0.7081, 0.8101, 0.7069, 0.817, 0.7069, 0.8137, 0.7081, 0.8137, 0.7081, 0.8158, 0.7069, 0.8137, 0.7069, 0.817, 0.7081, 0.8158, 0.7081, 0.8137, 0.7069, 0.8071, 0.7069, 0.808, 0.7081, 0.8101, 0.7081, 0.8096, 0.7069, 0.8137, 0.7069, 0.8104, 0.7081, 0.8116, 0.7081, 0.8137, 0.7069, 0.817, 0.7069, 0.8194, 0.7081, 0.8173, 0.7081, 0.8158])
_ca = me_torus_001.color_attributes.new('Col', 'BYTE_COLOR', 'CORNER')
_ca.data.foreach_set('color', [0.1441, 0.1559, 0.2232, 1.0, 0.1441, 0.1559, 0.2232, 1.0, 0.1441, 0.1559, 0.2232, 1.0, 0.1441, 0.1559, 0.2232, 1.0, 0.1441, 0.1559, 0.2232, 1.0, 0.1441, 0.1559, 0.2232, 1.0, 0.1441, 0.1559, 0.2232, 1.0, 0.1441, 0.1559, 0.2232, 1.0, 0.1441, 0.1559, 0.2232, 1.0, 0.1441, 0.1559, 0.2232, 1.0, 0.1441, 0.1559, 0.2232, 1.0, 0.1441, 0.1559, 0.2232, 1.0, 0.1441, 0.1559, 0.2232, 1.0, 0.1441, 0.1559, 0.2232, 1.0, 0.1441, 0.1559, 0.2232, 1.0, 0.1441, 0.1559, 0.2232, 1.0, 0.1441, 0.1559, 0.2232, 1.0, 0.1441, 0.1559, 0.2232, 1.0, 0.1441, 0.1559, 0.2232, 1.0, 0.1441, 0.1559, 0.2232, 1.0, 0.1441, 0.1559, 0.2232, 1.0, 0.1441, 0.1559, 0.2232, 1.0, 0.1441, 0.1559, 0.2232, 1.0, 0.1441, 0.1559, 0.2232, 1.0, 0.1441, 0.1559, 0.2232, 1.0, 0.1441, 0.1559, 0.2232, 1.0, 0.1441, 0.1559, 0.2232, 1.0, 0.1441, 0.1559, 0.2232, 1.0, 0.1441, 0.1559, 0.2232, 1.0, 0.1441, 0.1559, 0.2232, 1.0, 0.1441, 0.1559, 0.2232, 1.0, 0.1441, 0.1559, 0.2232, 1.0, 0.1441, 0.1559, 0.2232, 1.0, 0.1441, 0.1559, 0.2232, 1.0, 0.1441, 0.1559, 0.2232, 1.0, 0.1441, 0.1559, 0.2232, 1.0, 0.1441, 0.1559, 0.2232, 1.0, 0.1441, 0.1559, 0.2232, 1.0, 0.1441, 0.1559, 0.2232, 1.0, 0.1441, 0.1559, 0.2232, 1.0, 0.1441, 0.1559, 0.2232, 1.0, 0.1441, 0.1559, 0.2232, 1.0, 0.1441, 0.1559, 0.2232, 1.0, 0.1441, 0.1559, 0.2232, 1.0, 0.1441, 0.1559, 0.2232, 1.0, 0.1441, 0.1559, 0.2232, 1.0, 0.1441, 0.1559, 0.2232, 1.0, 0.1441, 0.1559, 0.2232, 1.0, 0.1441, 0.1559, 0.2232, 1.0, 0.1441, 0.1559, 0.2232, 1.0, 0.1441, 0.1559, 0.2232, 1.0, 0.1441, 0.1559, 0.2232, 1.0, 0.1441, 0.1559, 0.2232, 1.0, 0.1441, 0.1559, 0.2232, 1.0, 0.1441, 0.1559, 0.2232, 1.0, 0.1441, 0.1559, 0.2232, 1.0, 0.1441, 0.1559, 0.2232, 1.0, 0.1441, 0.1559, 0.2232, 1.0, 0.1441, 0.1559, 0.2232, 1.0, 0.1441, 0.1559, 0.2232, 1.0, 0.1441, 0.1559, 0.2232, 1.0, 0.1441, 0.1559, 0.2232, 1.0, 0.1441, 0.1559, 0.2232, 1.0, 0.1441, 0.1559, 0.2232, 1.0, 0.1441, 0.1559, 0.2232, 1.0, 0.1441, 0.1559, 0.2232, 1.0, 0.1441, 0.1559, 0.2232, 1.0, 0.1441, 0.1559, 0.2232, 1.0, 0.1441, 0.1559, 0.2232, 1.0, 0.1441, 0.1559, 0.2232, 1.0, 0.1441, 0.1559, 0.2232, 1.0, 0.1441, 0.1559, 0.2232, 1.0, 0.1441, 0.1559, 0.2232, 1.0, 0.1441, 0.1559, 0.2232, 1.0, 0.1441, 0.1559, 0.2232, 1.0, 0.1441, 0.1559, 0.2232, 1.0, 0.1441, 0.1559, 0.2232, 1.0, 0.1441, 0.1559, 0.2232, 1.0, 0.1441, 0.1559, 0.2232, 1.0, 0.1441, 0.1559, 0.2232, 1.0, 0.1441, 0.1559, 0.2232, 1.0, 0.1441, 0.1559, 0.2232, 1.0, 0.1441, 0.1559, 0.2232, 1.0, 0.1441, 0.1559, 0.2232, 1.0, 0.1441, 0.1559, 0.2232, 1.0, 0.1441, 0.1559, 0.2232, 1.0, 0.1441, 0.1559, 0.2232, 1.0, 0.1441, 0.1559, 0.2232, 1.0, 0.1441, 0.1559, 0.2232, 1.0, 0.1441, 0.1559, 0.2232, 1.0, 0.1441, 0.1559, 0.2232, 1.0, 0.1441, 0.1559, 0.2232, 1.0, 0.1441, 0.1559, 0.2232, 1.0, 0.1441, 0.1559, 0.2232, 1.0, 0.1441, 0.1559, 0.2232, 1.0, 0.1441, 0.1559, 0.2232, 1.0, 0.1441, 0.1559, 0.2232, 1.0, 0.1441, 0.1559, 0.2232, 1.0, 0.1441, 0.1559, 0.2232, 1.0, 0.1441, 0.1559, 0.2232, 1.0, 0.1441, 0.1559, 0.2232, 1.0, 0.1441, 0.1559, 0.2232, 1.0, 0.1441, 0.1559, 0.2232, 1.0, 0.1441, 0.1559, 0.2232, 1.0, 0.1441, 0.1559, 0.2232, 1.0, 0.1441, 0.1559, 0.2232, 1.0, 0.1441, 0.1559, 0.2232, 1.0, 0.1441, 0.1559, 0.2232, 1.0, 0.1441, 0.1559, 0.2232, 1.0, 0.1441, 0.1559, 0.2232, 1.0, 0.1441, 0.1559, 0.2232, 1.0, 0.1441, 0.1559, 0.2232, 1.0, 0.1441, 0.1559, 0.2232, 1.0, 0.1441, 0.1559, 0.2232, 1.0, 0.1441, 0.1559, 0.2232, 1.0, 0.1441, 0.1559, 0.2232, 1.0, 0.1441, 0.1559, 0.2232, 1.0, 0.1441, 0.1559, 0.2232, 1.0, 0.1441, 0.1559, 0.2232, 1.0, 0.1441, 0.1559, 0.2232, 1.0, 0.1441, 0.1559, 0.2232, 1.0, 0.1441, 0.1559, 0.2232, 1.0, 0.1441, 0.1559, 0.2232, 1.0, 0.1441, 0.1559, 0.2232, 1.0, 0.1441, 0.1559, 0.2232, 1.0, 0.1441, 0.1559, 0.2232, 1.0, 0.1441, 0.1559, 0.2232, 1.0, 0.1441, 0.1559, 0.2232, 1.0, 0.1441, 0.1559, 0.2232, 1.0, 0.1441, 0.1559, 0.2232, 1.0, 0.1441, 0.1559, 0.2232, 1.0, 0.1441, 0.1559, 0.2232, 1.0, 0.1441, 0.1559, 0.2232, 1.0, 0.1441, 0.1559, 0.2232, 1.0, 0.1441, 0.1559, 0.2232, 1.0, 0.1441, 0.1559, 0.2232, 1.0, 0.1441, 0.1559, 0.2232, 1.0, 0.1441, 0.1559, 0.2232, 1.0, 0.1441, 0.1559, 0.2232, 1.0, 0.1441, 0.1559, 0.2232, 1.0, 0.1441, 0.1559, 0.2232, 1.0, 0.1441, 0.1559, 0.2232, 1.0, 0.1441, 0.1559, 0.2232, 1.0, 0.1441, 0.1559, 0.2232, 1.0, 0.1441, 0.1559, 0.2232, 1.0, 0.1441, 0.1559, 0.2232, 1.0, 0.1441, 0.1559, 0.2232, 1.0, 0.1441, 0.1559, 0.2232, 1.0, 0.1441, 0.1559, 0.2232, 1.0, 0.1441, 0.1559, 0.2232, 1.0, 0.1441, 0.1559, 0.2232, 1.0, 0.1441, 0.1559, 0.2232, 1.0, 0.1441, 0.1559, 0.2232, 1.0, 0.1441, 0.1559, 0.2232, 1.0, 0.1441, 0.1559, 0.2232, 1.0, 0.1441, 0.1559, 0.2232, 1.0, 0.1441, 0.1559, 0.2232, 1.0, 0.1441, 0.1559, 0.2232, 1.0, 0.1441, 0.1559, 0.2232, 1.0, 0.1441, 0.1559, 0.2232, 1.0, 0.1441, 0.1559, 0.2232, 1.0, 0.1441, 0.1559, 0.2232, 1.0, 0.1441, 0.1559, 0.2232, 1.0, 0.1441, 0.1559, 0.2232, 1.0, 0.1441, 0.1559, 0.2232, 1.0, 0.1441, 0.1559, 0.2232, 1.0, 0.1441, 0.1559, 0.2232, 1.0, 0.1441, 0.1559, 0.2232, 1.0, 0.1441, 0.1559, 0.2232, 1.0, 0.1441, 0.1559, 0.2232, 1.0, 0.1441, 0.1559, 0.2232, 1.0, 0.1441, 0.1559, 0.2232, 1.0, 0.1441, 0.1559, 0.2232, 1.0, 0.1441, 0.1559, 0.2232, 1.0, 0.1441, 0.1559, 0.2232, 1.0, 0.1441, 0.1559, 0.2232, 1.0, 0.1441, 0.1559, 0.2232, 1.0, 0.1441, 0.1559, 0.2232, 1.0, 0.1441, 0.1559, 0.2232, 1.0, 0.1441, 0.1559, 0.2232, 1.0, 0.1441, 0.1559, 0.2232, 1.0, 0.1441, 0.1559, 0.2232, 1.0, 0.1441, 0.1559, 0.2232, 1.0, 0.1441, 0.1559, 0.2232, 1.0, 0.1441, 0.1559, 0.2232, 1.0, 0.1441, 0.1559, 0.2232, 1.0, 0.1441, 0.1559, 0.2232, 1.0, 0.1441, 0.1559, 0.2232, 1.0, 0.1441, 0.1559, 0.2232, 1.0, 0.1441, 0.1559, 0.2232, 1.0, 0.1441, 0.1559, 0.2232, 1.0, 0.1441, 0.1559, 0.2232, 1.0, 0.1441, 0.1559, 0.2232, 1.0, 0.1441, 0.1559, 0.2232, 1.0, 0.1441, 0.1559, 0.2232, 1.0, 0.1441, 0.1559, 0.2232, 1.0, 0.1441, 0.1559, 0.2232, 1.0, 0.1441, 0.1559, 0.2232, 1.0, 0.1441, 0.1559, 0.2232, 1.0, 0.1441, 0.1559, 0.2232, 1.0, 0.1441, 0.1559, 0.2232, 1.0, 0.1441, 0.1559, 0.2232, 1.0, 0.1441, 0.1559, 0.2232, 1.0, 0.1441, 0.1559, 0.2232, 1.0, 0.1441, 0.1559, 0.2232, 1.0, 0.1441, 0.1559, 0.2232, 1.0, 0.1441, 0.1559, 0.2232, 1.0, 0.1441, 0.1559, 0.2232, 1.0, 0.1441, 0.1559, 0.2232, 1.0, 0.1441, 0.1559, 0.2232, 1.0, 0.1441, 0.1559, 0.2232, 1.0, 0.1441, 0.1559, 0.2232, 1.0, 0.1441, 0.1559, 0.2232, 1.0, 0.1441, 0.1559, 0.2232, 1.0, 0.1441, 0.1559, 0.2232, 1.0, 0.1441, 0.1559, 0.2232, 1.0, 0.1441, 0.1559, 0.2232, 1.0, 0.1441, 0.1559, 0.2232, 1.0, 0.1441, 0.1559, 0.2232, 1.0, 0.1441, 0.1559, 0.2232, 1.0, 0.1441, 0.1559, 0.2232, 1.0, 0.1441, 0.1559, 0.2232, 1.0, 0.1441, 0.1559, 0.2232, 1.0, 0.1441, 0.1559, 0.2232, 1.0, 0.1441, 0.1559, 0.2232, 1.0, 0.1441, 0.1559, 0.2232, 1.0, 0.1441, 0.1559, 0.2232, 1.0, 0.1441, 0.1559, 0.2232, 1.0, 0.1441, 0.1559, 0.2232, 1.0, 0.1441, 0.1559, 0.2232, 1.0, 0.1441, 0.1559, 0.2232, 1.0, 0.1441, 0.1559, 0.2232, 1.0, 0.1441, 0.1559, 0.2232, 1.0, 0.1441, 0.1559, 0.2232, 1.0, 0.1441, 0.1559, 0.2232, 1.0, 0.1441, 0.1559, 0.2232, 1.0, 0.1441, 0.1559, 0.2232, 1.0, 0.1441, 0.1559, 0.2232, 1.0, 0.1441, 0.1559, 0.2232, 1.0, 0.1441, 0.1559, 0.2232, 1.0, 0.1441, 0.1559, 0.2232, 1.0, 0.1441, 0.1559, 0.2232, 1.0, 0.1441, 0.1559, 0.2232, 1.0, 0.1441, 0.1559, 0.2232, 1.0, 0.1441, 0.1559, 0.2232, 1.0, 0.1441, 0.1559, 0.2232, 1.0, 0.1441, 0.1559, 0.2232, 1.0, 0.1441, 0.1559, 0.2232, 1.0, 0.1441, 0.1559, 0.2232, 1.0, 0.1441, 0.1559, 0.2232, 1.0, 0.1441, 0.1559, 0.2232, 1.0, 0.1441, 0.1559, 0.2232, 1.0, 0.1441, 0.1559, 0.2232, 1.0, 0.1441, 0.1559, 0.2232, 1.0, 0.1441, 0.1559, 0.2232, 1.0, 0.1441, 0.1559, 0.2232, 1.0, 0.1441, 0.1559, 0.2232, 1.0, 0.1441, 0.1559, 0.2232, 1.0, 0.1441, 0.1559, 0.2232, 1.0, 0.1441, 0.1559, 0.2232, 1.0, 0.1441, 0.1559, 0.2232, 1.0, 0.1441, 0.1559, 0.2232, 1.0, 0.1441, 0.1559, 0.2232, 1.0, 0.1441, 0.1559, 0.2232, 1.0, 0.1441, 0.1559, 0.2232, 1.0, 0.1441, 0.1559, 0.2232, 1.0, 0.1441, 0.1559, 0.2232, 1.0, 0.1441, 0.1559, 0.2232, 1.0, 0.1441, 0.1559, 0.2232, 1.0, 0.1441, 0.1559, 0.2232, 1.0, 0.1441, 0.1559, 0.2232, 1.0, 0.1441, 0.1559, 0.2232, 1.0, 0.1441, 0.1559, 0.2232, 1.0, 0.1441, 0.1559, 0.2232, 1.0, 0.1441, 0.1559, 0.2232, 1.0, 0.1441, 0.1559, 0.2232, 1.0, 0.1441, 0.1559, 0.2232, 1.0, 0.1441, 0.1559, 0.2232, 1.0, 0.1441, 0.1559, 0.2232, 1.0, 0.1441, 0.1559, 0.2232, 1.0, 0.1441, 0.1559, 0.2232, 1.0, 0.1441, 0.1559, 0.2232, 1.0, 0.1441, 0.1559, 0.2232, 1.0, 0.1441, 0.1559, 0.2232, 1.0, 0.1441, 0.1559, 0.2232, 1.0, 0.1441, 0.1559, 0.2232, 1.0, 0.1441, 0.1559, 0.2232, 1.0, 0.1441, 0.1559, 0.2232, 1.0, 0.1441, 0.1559, 0.2232, 1.0, 0.1441, 0.1559, 0.2232, 1.0, 0.1441, 0.1559, 0.2232, 1.0, 0.1441, 0.1559, 0.2232, 1.0, 0.1441, 0.1559, 0.2232, 1.0, 0.1441, 0.1559, 0.2232, 1.0, 0.1441, 0.1559, 0.2232, 1.0, 0.1441, 0.1559, 0.2232, 1.0, 0.1441, 0.1559, 0.2232, 1.0, 0.1441, 0.1559, 0.2232, 1.0, 0.1441, 0.1559, 0.2232, 1.0, 0.1441, 0.1559, 0.2232, 1.0, 0.1441, 0.1559, 0.2232, 1.0, 0.1441, 0.1559, 0.2232, 1.0, 0.1441, 0.1559, 0.2232, 1.0, 0.1441, 0.1559, 0.2232, 1.0, 0.1441, 0.1559, 0.2232, 1.0, 0.1441, 0.1559, 0.2232, 1.0, 0.1441, 0.1559, 0.2232, 1.0, 0.1441, 0.1559, 0.2232, 1.0, 0.1441, 0.1559, 0.2232, 1.0, 0.1441, 0.1559, 0.2232, 1.0, 0.1441, 0.1559, 0.2232, 1.0, 0.1441, 0.1559, 0.2232, 1.0, 0.1441, 0.1559, 0.2232, 1.0, 0.1441, 0.1559, 0.2232, 1.0, 0.1441, 0.1559, 0.2232, 1.0, 0.1441, 0.1559, 0.2232, 1.0, 0.1441, 0.1559, 0.2232, 1.0, 0.1441, 0.1559, 0.2232, 1.0, 0.1441, 0.1559, 0.2232, 1.0, 0.1441, 0.1559, 0.2232, 1.0, 0.1441, 0.1559, 0.2232, 1.0, 0.1441, 0.1559, 0.2232, 1.0, 0.1441, 0.1559, 0.2232, 1.0, 0.1441, 0.1559, 0.2232, 1.0, 0.1441, 0.1559, 0.2232, 1.0, 0.1441, 0.1559, 0.2232, 1.0, 0.1441, 0.1559, 0.2232, 1.0, 0.1441, 0.1559, 0.2232, 1.0, 0.1441, 0.1559, 0.2232, 1.0, 0.1441, 0.1559, 0.2232, 1.0, 0.1441, 0.1559, 0.2232, 1.0, 0.1441, 0.1559, 0.2232, 1.0, 0.1441, 0.1559, 0.2232, 1.0, 0.1441, 0.1559, 0.2232, 1.0, 0.1441, 0.1559, 0.2232, 1.0, 0.1441, 0.1559, 0.2232, 1.0, 0.1441, 0.1559, 0.2232, 1.0, 0.1441, 0.1559, 0.2232, 1.0, 0.1441, 0.1559, 0.2232, 1.0, 0.1441, 0.1559, 0.2232, 1.0, 0.1441, 0.1559, 0.2232, 1.0, 0.1441, 0.1559, 0.2232, 1.0, 0.1441, 0.1559, 0.2232, 1.0, 0.1441, 0.1559, 0.2232, 1.0, 0.1441, 0.1559, 0.2232, 1.0, 0.1441, 0.1559, 0.2232, 1.0, 0.1441, 0.1559, 0.2232, 1.0, 0.1441, 0.1559, 0.2232, 1.0, 0.1441, 0.1559, 0.2232, 1.0, 0.1441, 0.1559, 0.2232, 1.0, 0.1441, 0.1559, 0.2232, 1.0, 0.1441, 0.1559, 0.2232, 1.0, 0.1441, 0.1559, 0.2232, 1.0, 0.1441, 0.1559, 0.2232, 1.0, 0.1441, 0.1559, 0.2232, 1.0, 0.1441, 0.1559, 0.2232, 1.0, 0.1441, 0.1559, 0.2232, 1.0, 0.1441, 0.1559, 0.2232, 1.0, 0.1441, 0.1559, 0.2232, 1.0, 0.1441, 0.1559, 0.2232, 1.0, 0.1441, 0.1559, 0.2232, 1.0, 0.1441, 0.1559, 0.2232, 1.0, 0.1441, 0.1559, 0.2232, 1.0, 0.1441, 0.1559, 0.2232, 1.0, 0.1441, 0.1559, 0.2232, 1.0, 0.1441, 0.1559, 0.2232, 1.0, 0.1441, 0.1559, 0.2232, 1.0, 0.1441, 0.1559, 0.2232, 1.0, 0.1441, 0.1559, 0.2232, 1.0, 0.1441, 0.1559, 0.2232, 1.0, 0.1441, 0.1559, 0.2232, 1.0, 0.1441, 0.1559, 0.2232, 1.0, 0.1441, 0.1559, 0.2232, 1.0, 0.1441, 0.1559, 0.2232, 1.0, 0.1441, 0.1559, 0.2232, 1.0, 0.1441, 0.1559, 0.2232, 1.0, 0.1441, 0.1559, 0.2232, 1.0, 0.1441, 0.1559, 0.2232, 1.0, 0.1441, 0.1559, 0.2232, 1.0, 0.1441, 0.1559, 0.2232, 1.0, 0.1441, 0.1559, 0.2232, 1.0, 0.1441, 0.1559, 0.2232, 1.0, 0.1441, 0.1559, 0.2232, 1.0, 0.1441, 0.1559, 0.2232, 1.0, 0.1441, 0.1559, 0.2232, 1.0, 0.1441, 0.1559, 0.2232, 1.0, 0.1441, 0.1559, 0.2232, 1.0, 0.1441, 0.1559, 0.2232, 1.0, 0.1441, 0.1559, 0.2232, 1.0, 0.1441, 0.1559, 0.2232, 1.0, 0.1441, 0.1559, 0.2232, 1.0, 0.1441, 0.1559, 0.2232, 1.0, 0.1441, 0.1559, 0.2232, 1.0, 0.1441, 0.1559, 0.2232, 1.0, 0.1441, 0.1559, 0.2232, 1.0, 0.1441, 0.1559, 0.2232, 1.0, 0.1441, 0.1559, 0.2232, 1.0, 0.1441, 0.1559, 0.2232, 1.0, 0.1441, 0.1559, 0.2232, 1.0, 0.1441, 0.1559, 0.2232, 1.0, 0.1441, 0.1559, 0.2232, 1.0, 0.1441, 0.1559, 0.2232, 1.0, 0.1441, 0.1559, 0.2232, 1.0, 0.1441, 0.1559, 0.2232, 1.0, 0.1441, 0.1559, 0.2232, 1.0, 0.1441, 0.1559, 0.2232, 1.0, 0.1441, 0.1559, 0.2232, 1.0, 0.1441, 0.1559, 0.2232, 1.0, 0.1441, 0.1559, 0.2232, 1.0, 0.1441, 0.1559, 0.2232, 1.0, 0.1441, 0.1559, 0.2232, 1.0, 0.1441, 0.1559, 0.2232, 1.0, 0.1441, 0.1559, 0.2232, 1.0, 0.1441, 0.1559, 0.2232, 1.0, 0.1441, 0.1559, 0.2232, 1.0, 0.1441, 0.1559, 0.2232, 1.0, 0.1441, 0.1559, 0.2232, 1.0, 0.1441, 0.1559, 0.2232, 1.0, 0.1441, 0.1559, 0.2232, 1.0, 0.1441, 0.1559, 0.2232, 1.0, 0.1441, 0.1559, 0.2232, 1.0, 0.1441, 0.1559, 0.2232, 1.0, 0.1441, 0.1559, 0.2232, 1.0, 0.1441, 0.1559, 0.2232, 1.0, 0.1441, 0.1559, 0.2232, 1.0, 0.1441, 0.1559, 0.2232, 1.0, 0.1441, 0.1559, 0.2232, 1.0, 0.1441, 0.1559, 0.2232, 1.0, 0.1441, 0.1559, 0.2232, 1.0, 0.1441, 0.1559, 0.2232, 1.0, 0.1441, 0.1559, 0.2232, 1.0, 0.1441, 0.1559, 0.2232, 1.0, 0.1441, 0.1559, 0.2232, 1.0, 0.1441, 0.1559, 0.2232, 1.0, 0.1441, 0.1559, 0.2232, 1.0, 0.1441, 0.1559, 0.2232, 1.0, 0.1441, 0.1559, 0.2232, 1.0, 0.1441, 0.1559, 0.2232, 1.0, 0.1441, 0.1559, 0.2232, 1.0, 0.1441, 0.1559, 0.2232, 1.0, 0.1441, 0.1559, 0.2232, 1.0, 0.1441, 0.1559, 0.2232, 1.0, 0.1441, 0.1559, 0.2232, 1.0, 0.1441, 0.1559, 0.2232, 1.0, 0.1441, 0.1559, 0.2232, 1.0, 0.1441, 0.1559, 0.2232, 1.0, 0.1441, 0.1559, 0.2232, 1.0, 0.1441, 0.1559, 0.2232, 1.0, 0.1441, 0.1559, 0.2232, 1.0, 0.1441, 0.1559, 0.2232, 1.0, 0.1441, 0.1559, 0.2232, 1.0, 0.1441, 0.1559, 0.2232, 1.0, 0.1441, 0.1559, 0.2232, 1.0, 0.1441, 0.1559, 0.2232, 1.0, 0.1441, 0.1559, 0.2232, 1.0, 0.1441, 0.1559, 0.2232, 1.0, 0.1441, 0.1559, 0.2232, 1.0, 0.1441, 0.1559, 0.2232, 1.0, 0.1441, 0.1559, 0.2232, 1.0, 0.1441, 0.1559, 0.2232, 1.0, 0.1441, 0.1559, 0.2232, 1.0, 0.1441, 0.1559, 0.2232, 1.0, 0.1441, 0.1559, 0.2232, 1.0, 0.1441, 0.1559, 0.2232, 1.0, 0.1441, 0.1559, 0.2232, 1.0, 0.1441, 0.1559, 0.2232, 1.0, 0.1441, 0.1559, 0.2232, 1.0, 0.1441, 0.1559, 0.2232, 1.0, 0.1441, 0.1559, 0.2232, 1.0, 0.1441, 0.1559, 0.2232, 1.0, 0.1441, 0.1559, 0.2232, 1.0, 0.1441, 0.1559, 0.2232, 1.0, 0.1441, 0.1559, 0.2232, 1.0, 0.1441, 0.1559, 0.2232, 1.0, 0.1441, 0.1559, 0.2232, 1.0, 0.1441, 0.1559, 0.2232, 1.0, 0.1441, 0.1559, 0.2232, 1.0, 0.1441, 0.1559, 0.2232, 1.0, 0.1441, 0.1559, 0.2232, 1.0, 0.1441, 0.1559, 0.2232, 1.0, 0.1441, 0.1559, 0.2232, 1.0, 0.1441, 0.1559, 0.2232, 1.0, 0.1441, 0.1559, 0.2232, 1.0, 0.1441, 0.1559, 0.2232, 1.0, 0.1441, 0.1559, 0.2232, 1.0, 0.1441, 0.1559, 0.2232, 1.0, 0.1441, 0.1559, 0.2232, 1.0, 0.1441, 0.1559, 0.2232, 1.0, 0.1441, 0.1559, 0.2232, 1.0, 0.1441, 0.1559, 0.2232, 1.0, 0.1441, 0.1559, 0.2232, 1.0, 0.1441, 0.1559, 0.2232, 1.0, 0.1441, 0.1559, 0.2232, 1.0, 0.1441, 0.1559, 0.2232, 1.0, 0.1441, 0.1559, 0.2232, 1.0, 0.1441, 0.1559, 0.2232, 1.0, 0.1441, 0.1559, 0.2232, 1.0, 0.1441, 0.1559, 0.2232, 1.0, 0.1441, 0.1559, 0.2232, 1.0, 0.1441, 0.1559, 0.2232, 1.0, 0.1441, 0.1559, 0.2232, 1.0, 0.1441, 0.1559, 0.2232, 1.0, 0.1441, 0.1559, 0.2232, 1.0, 0.1441, 0.1559, 0.2232, 1.0, 0.1441, 0.1559, 0.2232, 1.0, 0.1441, 0.1559, 0.2232, 1.0, 0.1441, 0.1559, 0.2232, 1.0, 0.1441, 0.1559, 0.2232, 1.0, 0.1441, 0.1559, 0.2232, 1.0, 0.1441, 0.1559, 0.2232, 1.0, 0.1441, 0.1559, 0.2232, 1.0, 0.1441, 0.1559, 0.2232, 1.0, 0.1441, 0.1559, 0.2232, 1.0, 0.1441, 0.1559, 0.2232, 1.0, 0.1441, 0.1559, 0.2232, 1.0, 0.1441, 0.1559, 0.2232, 1.0, 0.1441, 0.1559, 0.2232, 1.0, 0.1441, 0.1559, 0.2232, 1.0, 0.1441, 0.1559, 0.2232, 1.0, 0.1441, 0.1559, 0.2232, 1.0, 0.1441, 0.1559, 0.2232, 1.0, 0.1441, 0.1559, 0.2232, 1.0, 0.1441, 0.1559, 0.2232, 1.0, 0.1441, 0.1559, 0.2232, 1.0, 0.1441, 0.1559, 0.2232, 1.0, 0.1441, 0.1559, 0.2232, 1.0, 0.1441, 0.1559, 0.2232, 1.0, 0.1441, 0.1559, 0.2232, 1.0, 0.1441, 0.1559, 0.2232, 1.0, 0.1441, 0.1559, 0.2232, 1.0, 0.1441, 0.1559, 0.2232, 1.0, 0.1441, 0.1559, 0.2232, 1.0, 0.1441, 0.1559, 0.2232, 1.0, 0.1441, 0.1559, 0.2232, 1.0, 0.1441, 0.1559, 0.2232, 1.0, 0.1441, 0.1559, 0.2232, 1.0, 0.1441, 0.1559, 0.2232, 1.0, 0.1441, 0.1559, 0.2232, 1.0, 0.1441, 0.1559, 0.2232, 1.0, 0.1441, 0.1559, 0.2232, 1.0, 0.1441, 0.1559, 0.2232, 1.0, 0.1441, 0.1559, 0.2232, 1.0, 0.1441, 0.1559, 0.2232, 1.0, 0.1441, 0.1559, 0.2232, 1.0, 0.1441, 0.1559, 0.2232, 1.0, 0.1441, 0.1559, 0.2232, 1.0, 0.1441, 0.1559, 0.2232, 1.0, 0.1441, 0.1559, 0.2232, 1.0, 0.1441, 0.1559, 0.2232, 1.0, 0.1441, 0.1559, 0.2232, 1.0, 0.1441, 0.1559, 0.2232, 1.0, 0.1441, 0.1559, 0.2232, 1.0, 0.1441, 0.1559, 0.2232, 1.0, 0.1441, 0.1559, 0.2232, 1.0, 0.1441, 0.1559, 0.2232, 1.0, 0.1441, 0.1559, 0.2232, 1.0, 0.1441, 0.1559, 0.2232, 1.0, 0.1441, 0.1559, 0.2232, 1.0, 0.1441, 0.1559, 0.2232, 1.0, 0.1441, 0.1559, 0.2232, 1.0, 0.1441, 0.1559, 0.2232, 1.0, 0.1441, 0.1559, 0.2232, 1.0, 0.1441, 0.1559, 0.2232, 1.0, 0.1441, 0.1559, 0.2232, 1.0, 0.1441, 0.1559, 0.2232, 1.0, 0.1441, 0.1559, 0.2232, 1.0, 0.1441, 0.1559, 0.2232, 1.0, 0.1441, 0.1559, 0.2232, 1.0, 0.1441, 0.1559, 0.2232, 1.0, 0.1441, 0.1559, 0.2232, 1.0, 0.1441, 0.1559, 0.2232, 1.0, 0.1441, 0.1559, 0.2232, 1.0, 0.1441, 0.1559, 0.2232, 1.0, 0.1441, 0.1559, 0.2232, 1.0, 0.1441, 0.1559, 0.2232, 1.0, 0.1441, 0.1559, 0.2232, 1.0, 0.1441, 0.1559, 0.2232, 1.0, 0.1441, 0.1559, 0.2232, 1.0, 0.1441, 0.1559, 0.2232, 1.0, 0.1441, 0.1559, 0.2232, 1.0, 0.1441, 0.1559, 0.2232, 1.0, 0.1441, 0.1559, 0.2232, 1.0, 0.1441, 0.1559, 0.2232, 1.0, 0.1441, 0.1559, 0.2232, 1.0, 0.1441, 0.1559, 0.2232, 1.0, 0.1441, 0.1559, 0.2232, 1.0, 0.1441, 0.1559, 0.2232, 1.0, 0.1441, 0.1559, 0.2232, 1.0, 0.1441, 0.1559, 0.2232, 1.0, 0.1441, 0.1559, 0.2232, 1.0, 0.1441, 0.1559, 0.2232, 1.0, 0.1441, 0.1559, 0.2232, 1.0, 0.1441, 0.1559, 0.2232, 1.0, 0.1441, 0.1559, 0.2232, 1.0, 0.1441, 0.1559, 0.2232, 1.0, 0.1441, 0.1559, 0.2232, 1.0, 0.1441, 0.1559, 0.2232, 1.0, 0.1441, 0.1559, 0.2232, 1.0, 0.1441, 0.1559, 0.2232, 1.0, 0.1441, 0.1559, 0.2232, 1.0, 0.1441, 0.1559, 0.2232, 1.0, 0.1441, 0.1559, 0.2232, 1.0, 0.1441, 0.1559, 0.2232, 1.0, 0.1441, 0.1559, 0.2232, 1.0, 0.1441, 0.1559, 0.2232, 1.0, 0.1441, 0.1559, 0.2232, 1.0, 0.1441, 0.1559, 0.2232, 1.0, 0.1441, 0.1559, 0.2232, 1.0, 0.1441, 0.1559, 0.2232, 1.0, 0.1441, 0.1559, 0.2232, 1.0, 0.1441, 0.1559, 0.2232, 1.0, 0.1441, 0.1559, 0.2232, 1.0, 0.1441, 0.1559, 0.2232, 1.0, 0.1441, 0.1559, 0.2232, 1.0, 0.1441, 0.1559, 0.2232, 1.0, 0.1441, 0.1559, 0.2232, 1.0, 0.1441, 0.1559, 0.2232, 1.0, 0.1441, 0.1559, 0.2232, 1.0, 0.1441, 0.1559, 0.2232, 1.0, 0.1441, 0.1559, 0.2232, 1.0, 0.1441, 0.1559, 0.2232, 1.0, 0.1441, 0.1559, 0.2232, 1.0, 0.1441, 0.1559, 0.2232, 1.0, 0.1441, 0.1559, 0.2232, 1.0, 0.1441, 0.1559, 0.2232, 1.0, 0.1441, 0.1559, 0.2232, 1.0, 0.1441, 0.1559, 0.2232, 1.0, 0.1441, 0.1559, 0.2232, 1.0, 0.1441, 0.1559, 0.2232, 1.0, 0.1441, 0.1559, 0.2232, 1.0, 0.1441, 0.1559, 0.2232, 1.0, 0.1441, 0.1559, 0.2232, 1.0, 0.1441, 0.1559, 0.2232, 1.0, 0.1441, 0.1559, 0.2232, 1.0, 0.1441, 0.1559, 0.2232, 1.0, 0.1441, 0.1559, 0.2232, 1.0, 0.1441, 0.1559, 0.2232, 1.0, 0.1441, 0.1559, 0.2232, 1.0, 0.1441, 0.1559, 0.2232, 1.0, 0.1441, 0.1559, 0.2232, 1.0, 0.1441, 0.1559, 0.2232, 1.0, 0.1441, 0.1559, 0.2232, 1.0, 0.1441, 0.1559, 0.2232, 1.0, 0.1441, 0.1559, 0.2232, 1.0, 0.1441, 0.1559, 0.2232, 1.0, 0.1441, 0.1559, 0.2232, 1.0, 0.1441, 0.1559, 0.2232, 1.0, 0.1441, 0.1559, 0.2232, 1.0, 0.1441, 0.1559, 0.2232, 1.0, 0.1441, 0.1559, 0.2232, 1.0, 0.1441, 0.1559, 0.2232, 1.0, 0.1441, 0.1559, 0.2232, 1.0, 0.1441, 0.1559, 0.2232, 1.0, 0.1441, 0.1559, 0.2232, 1.0, 0.1441, 0.1559, 0.2232, 1.0, 0.1441, 0.1559, 0.2232, 1.0, 0.1441, 0.1559, 0.2232, 1.0, 0.1441, 0.1559, 0.2232, 1.0, 0.1441, 0.1559, 0.2232, 1.0, 0.1441, 0.1559, 0.2232, 1.0, 0.1441, 0.1559, 0.2232, 1.0, 0.1441, 0.1559, 0.2232, 1.0, 0.1441, 0.1559, 0.2232, 1.0, 0.1441, 0.1559, 0.2232, 1.0, 0.1441, 0.1559, 0.2232, 1.0, 0.1441, 0.1559, 0.2232, 1.0, 0.1441, 0.1559, 0.2232, 1.0, 0.1441, 0.1559, 0.2232, 1.0, 0.1441, 0.1559, 0.2232, 1.0, 0.1441, 0.1559, 0.2232, 1.0, 0.1441, 0.1559, 0.2232, 1.0, 0.1441, 0.1559, 0.2232, 1.0, 0.1441, 0.1559, 0.2232, 1.0, 0.1441, 0.1559, 0.2232, 1.0, 0.1441, 0.1559, 0.2232, 1.0, 0.1441, 0.1559, 0.2232, 1.0, 0.1441, 0.1559, 0.2232, 1.0, 0.1441, 0.1559, 0.2232, 1.0, 0.1441, 0.1559, 0.2232, 1.0, 0.1441, 0.1559, 0.2232, 1.0, 0.1441, 0.1559, 0.2232, 1.0, 0.1441, 0.1559, 0.2232, 1.0, 0.1441, 0.1559, 0.2232, 1.0, 0.1441, 0.1559, 0.2232, 1.0, 0.1441, 0.1559, 0.2232, 1.0, 0.1441, 0.1559, 0.2232, 1.0, 0.1441, 0.1559, 0.2232, 1.0, 0.1441, 0.1559, 0.2232, 1.0, 0.1441, 0.1559, 0.2232, 1.0, 0.1441, 0.1559, 0.2232, 1.0, 0.1441, 0.1559, 0.2232, 1.0, 0.1441, 0.1559, 0.2232, 1.0, 0.1441, 0.1559, 0.2232, 1.0, 0.1441, 0.1559, 0.2232, 1.0, 0.1441, 0.1559, 0.2232, 1.0, 0.1441, 0.1559, 0.2232, 1.0, 0.1441, 0.1559, 0.2232, 1.0, 0.1441, 0.1559, 0.2232, 1.0, 0.1441, 0.1559, 0.2232, 1.0, 0.1441, 0.1559, 0.2232, 1.0, 0.1441, 0.1559, 0.2232, 1.0, 0.1441, 0.1559, 0.2232, 1.0, 0.1441, 0.1559, 0.2232, 1.0, 0.1441, 0.1559, 0.2232, 1.0, 0.1441, 0.1559, 0.2232, 1.0, 0.1441, 0.1559, 0.2232, 1.0, 0.1441, 0.1559, 0.2232, 1.0, 0.1441, 0.1559, 0.2232, 1.0, 0.1441, 0.1559, 0.2232, 1.0, 0.1441, 0.1559, 0.2232, 1.0, 0.1441, 0.1559, 0.2232, 1.0, 0.1441, 0.1559, 0.2232, 1.0, 0.1441, 0.1559, 0.2232, 1.0, 0.1441, 0.1559, 0.2232, 1.0, 0.1441, 0.1559, 0.2232, 1.0, 0.1441, 0.1559, 0.2232, 1.0, 0.1441, 0.1559, 0.2232, 1.0, 0.1441, 0.1559, 0.2232, 1.0, 0.1441, 0.1559, 0.2232, 1.0, 0.1441, 0.1559, 0.2232, 1.0, 0.1441, 0.1559, 0.2232, 1.0, 0.1441, 0.1559, 0.2232, 1.0, 0.1441, 0.1559, 0.2232, 1.0, 0.1441, 0.1559, 0.2232, 1.0, 0.1441, 0.1559, 0.2232, 1.0, 0.1441, 0.1559, 0.2232, 1.0, 0.1441, 0.1559, 0.2232, 1.0, 0.1441, 0.1559, 0.2232, 1.0, 0.1441, 0.1559, 0.2232, 1.0, 0.1441, 0.1559, 0.2232, 1.0, 0.1441, 0.1559, 0.2232, 1.0, 0.1441, 0.1559, 0.2232, 1.0, 0.1441, 0.1559, 0.2232, 1.0, 0.1441, 0.1559, 0.2232, 1.0, 0.1441, 0.1559, 0.2232, 1.0, 0.1441, 0.1559, 0.2232, 1.0, 0.1441, 0.1559, 0.2232, 1.0, 0.1441, 0.1559, 0.2232, 1.0, 0.1441, 0.1559, 0.2232, 1.0, 0.1441, 0.1559, 0.2232, 1.0, 0.1441, 0.1559, 0.2232, 1.0, 0.1441, 0.1559, 0.2232, 1.0, 0.1441, 0.1559, 0.2232, 1.0, 0.1441, 0.1559, 0.2232, 1.0, 0.1441, 0.1559, 0.2232, 1.0, 0.1441, 0.1559, 0.2232, 1.0, 0.1441, 0.1559, 0.2232, 1.0, 0.1441, 0.1559, 0.2232, 1.0, 0.1441, 0.1559, 0.2232, 1.0, 0.1441, 0.1559, 0.2232, 1.0, 0.1441, 0.1559, 0.2232, 1.0, 0.1441, 0.1559, 0.2232, 1.0, 0.1441, 0.1559, 0.2232, 1.0, 0.1441, 0.1559, 0.2232, 1.0, 0.1441, 0.1559, 0.2232, 1.0, 0.1441, 0.1559, 0.2232, 1.0, 0.1441, 0.1559, 0.2232, 1.0, 0.1441, 0.1559, 0.2232, 1.0, 0.1441, 0.1559, 0.2232, 1.0, 0.1441, 0.1559, 0.2232, 1.0, 0.1441, 0.1559, 0.2232, 1.0, 0.1441, 0.1559, 0.2232, 1.0, 0.1441, 0.1559, 0.2232, 1.0, 0.1441, 0.1559, 0.2232, 1.0, 0.1441, 0.1559, 0.2232, 1.0, 0.1441, 0.1559, 0.2232, 1.0, 0.1441, 0.1559, 0.2232, 1.0, 0.1441, 0.1559, 0.2232, 1.0, 0.1441, 0.1559, 0.2232, 1.0, 0.1441, 0.1559, 0.2232, 1.0, 0.1441, 0.1559, 0.2232, 1.0, 0.1441, 0.1559, 0.2232, 1.0, 0.1441, 0.1559, 0.2232, 1.0, 0.1441, 0.1559, 0.2232, 1.0, 0.1441, 0.1559, 0.2232, 1.0, 0.1441, 0.1559, 0.2232, 1.0, 0.1441, 0.1559, 0.2232, 1.0, 0.1441, 0.1559, 0.2232, 1.0, 0.1441, 0.1559, 0.2232, 1.0, 0.1441, 0.1559, 0.2232, 1.0, 0.1441, 0.1559, 0.2232, 1.0, 0.1441, 0.1559, 0.2232, 1.0, 0.1441, 0.1559, 0.2232, 1.0, 0.1441, 0.1559, 0.2232, 1.0, 0.1441, 0.1559, 0.2232, 1.0, 0.1441, 0.1559, 0.2232, 1.0, 0.1441, 0.1559, 0.2232, 1.0, 0.1441, 0.1559, 0.2232, 1.0, 0.1441, 0.1559, 0.2232, 1.0, 0.1441, 0.1559, 0.2232, 1.0, 0.1441, 0.1559, 0.2232, 1.0, 0.1441, 0.1559, 0.2232, 1.0, 0.1441, 0.1559, 0.2232, 1.0, 0.1441, 0.1559, 0.2232, 1.0, 0.1441, 0.1559, 0.2232, 1.0, 0.1441, 0.1559, 0.2232, 1.0, 0.1441, 0.1559, 0.2232, 1.0, 0.1441, 0.1559, 0.2232, 1.0, 0.1441, 0.1559, 0.2232, 1.0, 0.1441, 0.1559, 0.2232, 1.0, 0.1441, 0.1559, 0.2232, 1.0, 0.1441, 0.1559, 0.2232, 1.0, 0.1441, 0.1559, 0.2232, 1.0, 0.1441, 0.1559, 0.2232, 1.0, 0.1441, 0.1559, 0.2232, 1.0, 0.1441, 0.1559, 0.2232, 1.0, 0.1441, 0.1559, 0.2232, 1.0, 0.1441, 0.1559, 0.2232, 1.0, 0.1441, 0.1559, 0.2232, 1.0, 0.1441, 0.1559, 0.2232, 1.0, 0.1441, 0.1559, 0.2232, 1.0, 0.1441, 0.1559, 0.2232, 1.0, 0.1441, 0.1559, 0.2232, 1.0, 0.1441, 0.1559, 0.2232, 1.0, 0.1441, 0.1559, 0.2232, 1.0, 0.1441, 0.1559, 0.2232, 1.0, 0.1441, 0.1559, 0.2232, 1.0, 0.1441, 0.1559, 0.2232, 1.0, 0.1441, 0.1559, 0.2232, 1.0, 0.1441, 0.1559, 0.2232, 1.0, 0.1441, 0.1559, 0.2232, 1.0, 0.1441, 0.1559, 0.2232, 1.0, 0.1441, 0.1559, 0.2232, 1.0, 0.1441, 0.1559, 0.2232, 1.0, 0.1441, 0.1559, 0.2232, 1.0, 0.1441, 0.1559, 0.2232, 1.0, 0.1441, 0.1559, 0.2232, 1.0, 0.1441, 0.1559, 0.2232, 1.0, 0.1441, 0.1559, 0.2232, 1.0, 0.1441, 0.1559, 0.2232, 1.0, 0.1441, 0.1559, 0.2232, 1.0, 0.1441, 0.1559, 0.2232, 1.0, 0.1441, 0.1559, 0.2232, 1.0, 0.1441, 0.1559, 0.2232, 1.0, 0.1441, 0.1559, 0.2232, 1.0, 0.1441, 0.1559, 0.2232, 1.0, 0.1441, 0.1559, 0.2232, 1.0, 0.1441, 0.1559, 0.2232, 1.0, 0.1441, 0.1559, 0.2232, 1.0, 0.1441, 0.1559, 0.2232, 1.0, 0.1441, 0.1559, 0.2232, 1.0, 0.1441, 0.1559, 0.2232, 1.0, 0.1441, 0.1559, 0.2232, 1.0, 0.1441, 0.1559, 0.2232, 1.0, 0.1441, 0.1559, 0.2232, 1.0, 0.1441, 0.1559, 0.2232, 1.0, 0.1441, 0.1559, 0.2232, 1.0, 0.1441, 0.1559, 0.2232, 1.0, 0.1441, 0.1559, 0.2232, 1.0, 0.1441, 0.1559, 0.2232, 1.0, 0.1441, 0.1559, 0.2232, 1.0, 0.1441, 0.1559, 0.2232, 1.0, 0.1441, 0.1559, 0.2232, 1.0, 0.1441, 0.1559, 0.2232, 1.0, 0.1441, 0.1559, 0.2232, 1.0, 0.1441, 0.1559, 0.2232, 1.0, 0.1441, 0.1559, 0.2232, 1.0, 0.1441, 0.1559, 0.2232, 1.0, 0.1441, 0.1559, 0.2232, 1.0, 0.1441, 0.1559, 0.2232, 1.0, 0.1441, 0.1559, 0.2232, 1.0, 0.1441, 0.1559, 0.2232, 1.0, 0.1441, 0.1559, 0.2232, 1.0, 0.1441, 0.1559, 0.2232, 1.0, 0.1441, 0.1559, 0.2232, 1.0, 0.1441, 0.1559, 0.2232, 1.0, 0.1441, 0.1559, 0.2232, 1.0, 0.1441, 0.1559, 0.2232, 1.0, 0.1441, 0.1559, 0.2232, 1.0, 0.1441, 0.1559, 0.2232, 1.0, 0.1441, 0.1559, 0.2232, 1.0, 0.1441, 0.1559, 0.2232, 1.0, 0.1441, 0.1559, 0.2232, 1.0, 0.1441, 0.1559, 0.2232, 1.0, 0.1441, 0.1559, 0.2232, 1.0, 0.1441, 0.1559, 0.2232, 1.0, 0.1441, 0.1559, 0.2232, 1.0, 0.1441, 0.1559, 0.2232, 1.0, 0.1441, 0.1559, 0.2232, 1.0, 0.1441, 0.1559, 0.2232, 1.0, 0.1441, 0.1559, 0.2232, 1.0, 0.1441, 0.1559, 0.2232, 1.0, 0.1441, 0.1559, 0.2232, 1.0, 0.1441, 0.1559, 0.2232, 1.0, 0.1441, 0.1559, 0.2232, 1.0, 0.1441, 0.1559, 0.2232, 1.0, 0.1441, 0.1559, 0.2232, 1.0, 0.1441, 0.1559, 0.2232, 1.0, 0.1441, 0.1559, 0.2232, 1.0, 0.1441, 0.1559, 0.2232, 1.0, 0.1441, 0.1559, 0.2232, 1.0, 0.1441, 0.1559, 0.2232, 1.0, 0.1441, 0.1559, 0.2232, 1.0, 0.1441, 0.1559, 0.2232, 1.0, 0.1441, 0.1559, 0.2232, 1.0, 0.1441, 0.1559, 0.2232, 1.0, 0.1441, 0.1559, 0.2232, 1.0, 0.1441, 0.1559, 0.2232, 1.0, 0.1441, 0.1559, 0.2232, 1.0, 0.1441, 0.1559, 0.2232, 1.0, 0.1441, 0.1559, 0.2232, 1.0, 0.1441, 0.1559, 0.2232, 1.0, 0.1441, 0.1559, 0.2232, 1.0, 0.1441, 0.1559, 0.2232, 1.0, 0.1441, 0.1559, 0.2232, 1.0, 0.1441, 0.1559, 0.2232, 1.0, 0.1441, 0.1559, 0.2232, 1.0, 0.1441, 0.1559, 0.2232, 1.0, 0.1441, 0.1559, 0.2232, 1.0, 0.1441, 0.1559, 0.2232, 1.0, 0.1441, 0.1559, 0.2232, 1.0, 0.1441, 0.1559, 0.2232, 1.0, 0.1441, 0.1559, 0.2232, 1.0, 0.1441, 0.1559, 0.2232, 1.0, 0.1441, 0.1559, 0.2232, 1.0, 0.1441, 0.1559, 0.2232, 1.0, 0.1441, 0.1559, 0.2232, 1.0, 0.1441, 0.1559, 0.2232, 1.0, 0.1441, 0.1559, 0.2232, 1.0, 0.1441, 0.1559, 0.2232, 1.0, 0.1441, 0.1559, 0.2232, 1.0, 0.1441, 0.1559, 0.2232, 1.0, 0.1441, 0.1559, 0.2232, 1.0, 0.1441, 0.1559, 0.2232, 1.0, 0.1441, 0.1559, 0.2232, 1.0, 0.1441, 0.1559, 0.2232, 1.0, 0.1441, 0.1559, 0.2232, 1.0, 0.1441, 0.1559, 0.2232, 1.0, 0.1441, 0.1559, 0.2232, 1.0, 0.1441, 0.1559, 0.2232, 1.0, 0.1441, 0.1559, 0.2232, 1.0, 0.1441, 0.1559, 0.2232, 1.0, 0.1441, 0.1559, 0.2232, 1.0, 0.1441, 0.1559, 0.2232, 1.0, 0.1441, 0.1559, 0.2232, 1.0, 0.1441, 0.1559, 0.2232, 1.0, 0.1441, 0.1559, 0.2232, 1.0, 0.1441, 0.1559, 0.2232, 1.0, 0.1441, 0.1559, 0.2232, 1.0, 0.1441, 0.1559, 0.2232, 1.0, 0.1441, 0.1559, 0.2232, 1.0, 0.1441, 0.1559, 0.2232, 1.0, 0.1441, 0.1559, 0.2232, 1.0, 0.1441, 0.1559, 0.2232, 1.0, 0.1441, 0.1559, 0.2232, 1.0, 0.1441, 0.1559, 0.2232, 1.0, 0.1441, 0.1559, 0.2232, 1.0, 0.1441, 0.1559, 0.2232, 1.0, 0.1441, 0.1559, 0.2232, 1.0, 0.1441, 0.1559, 0.2232, 1.0, 0.1441, 0.1559, 0.2232, 1.0, 0.1441, 0.1559, 0.2232, 1.0, 0.1441, 0.1559, 0.2232, 1.0, 0.1441, 0.1559, 0.2232, 1.0, 0.1441, 0.1559, 0.2232, 1.0, 0.1441, 0.1559, 0.2232, 1.0, 0.1441, 0.1559, 0.2232, 1.0, 0.1441, 0.1559, 0.2232, 1.0, 0.1441, 0.1559, 0.2232, 1.0, 0.1441, 0.1559, 0.2232, 1.0, 0.1441, 0.1559, 0.2232, 1.0, 0.1441, 0.1559, 0.2232, 1.0, 0.1441, 0.1559, 0.2232, 1.0, 0.1441, 0.1559, 0.2232, 1.0, 0.1441, 0.1559, 0.2232, 1.0, 0.1441, 0.1559, 0.2232, 1.0, 0.1441, 0.1559, 0.2232, 1.0, 0.1441, 0.1559, 0.2232, 1.0, 0.1441, 0.1559, 0.2232, 1.0, 0.1441, 0.1559, 0.2232, 1.0, 0.1441, 0.1559, 0.2232, 1.0, 0.1441, 0.1559, 0.2232, 1.0, 0.1441, 0.1559, 0.2232, 1.0, 0.1441, 0.1559, 0.2232, 1.0, 0.1441, 0.1559, 0.2232, 1.0, 0.1441, 0.1559, 0.2232, 1.0, 0.1441, 0.1559, 0.2232, 1.0, 0.1441, 0.1559, 0.2232, 1.0, 0.1441, 0.1559, 0.2232, 1.0, 0.1441, 0.1559, 0.2232, 1.0, 0.1441, 0.1559, 0.2232, 1.0, 0.1441, 0.1559, 0.2232, 1.0, 0.1441, 0.1559, 0.2232, 1.0, 0.1441, 0.1559, 0.2232, 1.0, 0.1441, 0.1559, 0.2232, 1.0, 0.1441, 0.1559, 0.2232, 1.0, 0.1441, 0.1559, 0.2232, 1.0, 0.1441, 0.1559, 0.2232, 1.0, 0.1441, 0.1559, 0.2232, 1.0, 0.1441, 0.1559, 0.2232, 1.0, 0.1441, 0.1559, 0.2232, 1.0, 0.1441, 0.1559, 0.2232, 1.0, 0.1441, 0.1559, 0.2232, 1.0, 0.1441, 0.1559, 0.2232, 1.0, 0.1441, 0.1559, 0.2232, 1.0, 0.1441, 0.1559, 0.2232, 1.0, 0.1441, 0.1559, 0.2232, 1.0, 0.1441, 0.1559, 0.2232, 1.0, 0.1441, 0.1559, 0.2232, 1.0, 0.1441, 0.1559, 0.2232, 1.0, 0.1441, 0.1559, 0.2232, 1.0, 0.1441, 0.1559, 0.2232, 1.0, 0.1441, 0.1559, 0.2232, 1.0, 0.1441, 0.1559, 0.2232, 1.0, 0.1441, 0.1559, 0.2232, 1.0, 0.1441, 0.1559, 0.2232, 1.0, 0.1441, 0.1559, 0.2232, 1.0, 0.1441, 0.1559, 0.2232, 1.0, 0.1441, 0.1559, 0.2232, 1.0, 0.1441, 0.1559, 0.2232, 1.0, 0.1441, 0.1559, 0.2232, 1.0, 0.1441, 0.1559, 0.2232, 1.0, 0.1441, 0.1559, 0.2232, 1.0, 0.1441, 0.1559, 0.2232, 1.0, 0.1441, 0.1559, 0.2232, 1.0, 0.1441, 0.1559, 0.2232, 1.0, 0.1441, 0.1559, 0.2232, 1.0, 0.1441, 0.1559, 0.2232, 1.0, 0.1441, 0.1559, 0.2232, 1.0, 0.1441, 0.1559, 0.2232, 1.0, 0.1441, 0.1559, 0.2232, 1.0, 0.1441, 0.1559, 0.2232, 1.0, 0.1441, 0.1559, 0.2232, 1.0, 0.1441, 0.1559, 0.2232, 1.0, 0.1441, 0.1559, 0.2232, 1.0, 0.1441, 0.1559, 0.2232, 1.0, 0.1441, 0.1559, 0.2232, 1.0, 0.1441, 0.1559, 0.2232, 1.0, 0.1441, 0.1559, 0.2232, 1.0, 0.1441, 0.1559, 0.2232, 1.0, 0.1441, 0.1559, 0.2232, 1.0, 0.1441, 0.1559, 0.2232, 1.0, 0.1441, 0.1559, 0.2232, 1.0, 0.1441, 0.1559, 0.2232, 1.0, 0.1441, 0.1559, 0.2232, 1.0, 0.1441, 0.1559, 0.2232, 1.0, 0.1441, 0.1559, 0.2232, 1.0, 0.1441, 0.1559, 0.2232, 1.0, 0.1441, 0.1559, 0.2232, 1.0, 0.1441, 0.1559, 0.2232, 1.0, 0.1441, 0.1559, 0.2232, 1.0, 0.1441, 0.1559, 0.2232, 1.0])
me_torus_001.use_remesh_preserve_volume = False
me_torus_001.use_remesh_preserve_attributes = False
me_torus_001.use_mirror_vertex_groups = False
me_torus_001.update()

# ---- objects
ob_torus_001 = bpy.data.objects.new('Torus.001', me_torus_001)

# ---- transforms, parenting, visibility, modifiers, constraints
ob_torus_001.location = (0.04138, -0.09316, -0.1285)
ob_torus_001.rotation_euler = (0.0, 1.571, 0.0)
ob_torus_001.scale = (1.582, 1.582, 1.582)
ob_torus_001.lineart.crease_threshold = 0.0

# ---- collection membership
col_collection_1.objects.link(ob_torus_001)

# ---- scene / render settings (as saved in the file)
scene.frame_start = 1; scene.frame_end = 250; scene.frame_set(1)
scene.render.engine = 'BLENDER_EEVEE_NEXT'
scene.render.resolution_percentage = 50
scene.render.dither_intensity = 0.0
scene.cycles.use_denoising = False
scene.cycles.samples = 128
scene.cycles.sampling_pattern = 'TABULATED_SOBOL'
scene.cycles.light_sampling_threshold = 0.0
scene.cycles.use_adaptive_sampling = False
scene.cycles.use_light_tree = False
scene.cycles.blur_glossy = 0.0
scene.cycles.sample_clamp_indirect = 0.0
scene.view_settings.view_transform = 'Standard'
bpy.context.view_layer.update()

# ---- added for rendering (the .blend has no active camera and no usable light): camera, sun
cam_auto = bpy.data.cameras.new('AutoCamera')
cam_auto.lens = 50.0
cam_auto.sensor_width = 36.0
cam_auto.clip_end = 1000.0
ob_auto_camera = bpy.data.objects.new('AutoCamera', cam_auto)
scene.collection.objects.link(ob_auto_camera)
ob_auto_camera.location = (10.0258, -12.6643, 7.89217)
ob_auto_camera.rotation_euler = (1.09748, -7.21219e-08, 0.694738)
scene.camera = ob_auto_camera
light_auto_sun = bpy.data.lights.new('AutoSun', 'SUN')
light_auto_sun.energy = 3.0
light_auto_sun.angle = 0.0523599
ob_auto_sun = bpy.data.objects.new('AutoSun', light_auto_sun)
scene.collection.objects.link(ob_auto_sun)
ob_auto_sun.rotation_euler = (0.872665, 0.174533, 0.523599)
bpy.context.view_layer.update()
